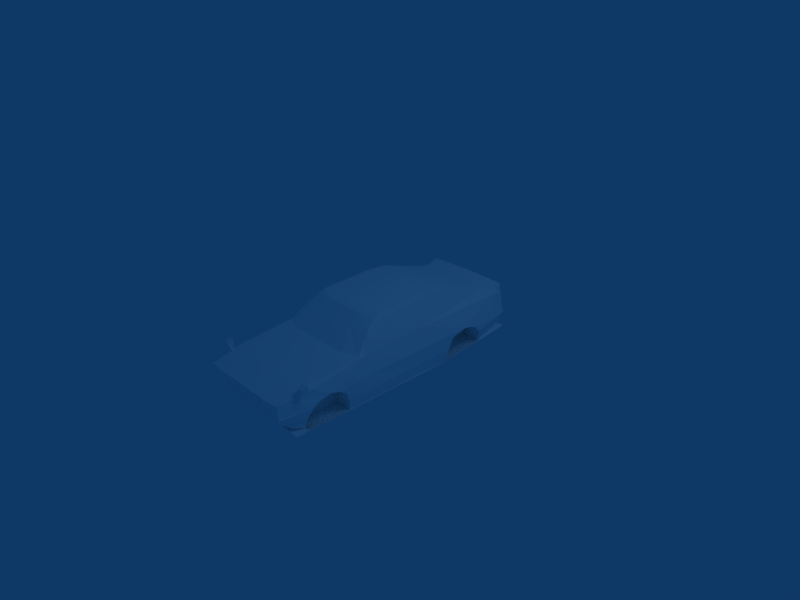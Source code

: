 # Source: uglyMustang.blend  (saved by Blender 2.48.1; exported with 4.5.12 LTS)
import bpy
from mathutils import Matrix  # noqa: F401  (used for matrix-valued properties, if any)

bpy.ops.wm.read_factory_settings(use_empty=True)
scene = bpy.context.scene
scene.name = 'Scene'

# ---- collections
col_collection_1 = bpy.data.collections.new('Collection 1'); scene.collection.children.link(col_collection_1)

# ---- materials (node trees are filled in below, after node groups)
mat_material_1 = bpy.data.materials.new('Material#1')
mat_material_1.alpha_threshold = 0.0
mat_material_1.diffuse_color = (1.0, 1.0, 1.0, 1.0)
mat_material_1.roughness = 0.5
mat_material_1.line_color = (0.0, 0.0, 0.0, 1.0)

# ---- material node trees

# ---- world
world_world = bpy.data.worlds.new('World'); scene.world = world_world
world_world.color = (0.05656, 0.2208, 0.4)
world_world.use_sun_shadow = False
world_world.sun_shadow_jitter_overblur = 0.0
world_world.cycles.sampling_method = 'MANUAL'
world_world.cycles.sample_map_resolution = 256

# ---- cameras
cam_camera = bpy.data.cameras.new('Camera')
cam_camera.passepartout_alpha = 0.2
cam_camera.clip_end = 100.0
cam_camera.lens = 35.0
cam_camera.ortho_scale = 7.314
cam_camera.show_passepartout = False
cam_camera.show_safe_areas = True
cam_camera.dof.focus_distance = 0.0
cam_camera.dof.aperture_fstop = 128.0

# ---- lights
light_spot = bpy.data.lights.new('Spot', 'POINT')
light_spot.transmission_factor = 0.0
light_spot.cutoff_distance = 30.0
light_spot.energy = 100.0
light_spot.shadow_buffer_clip_start = 1.001
light_spot.shadow_soft_size = 1.0
light_spot.shadow_maximum_resolution = 0.006
light_spot.use_absolute_resolution = True
light_spot.cycles.use_multiple_importance_sampling = False

# ---- meshes
me_body_prm0_material_1 = bpy.data.meshes.new('body.prm0_Material#1')
me_body_prm0_material_1.from_pydata([(-0.6353, 1.516, 0.2596), (-0.3506, 1.547, 0.2713), (-0.7054, 0.8618, 0.2322), (-0.3506, 1.547, 0.2713), (-0.0028, 1.565, 0.2748), (0.6287, 1.516, 0.2596), (0.7049, 0.8619, 0.2322), (0.345, 1.547, 0.2713), (0.7049, 0.8619, 0.2322), (-0.0028, 1.565, 0.2748), (0.345, 1.547, 0.2713), (0.7049, 0.8619, 0.2322), (-0.0028, 1.565, 0.2748), (0.7455, 0.04974, -0.4509), (0.7393, 0.5583, 0.2142), (0.7582, 0.1754, 0.1908), (0.7336, 0.5969, 0.2145), (0.7569, 0.007172, 0.1849), (0.7696, -1.034, 0.1405), (0.664, -0.9939, -0.4609), (0.664, -0.9939, -0.4609), (-0.7463, 0.04752, -0.4509), (0.7455, 0.04974, -0.4509), (-0.7087, -0.994, -0.4609), (-0.7571, -0.09786, 0.1849), (-0.7584, 0.07038, 0.1908), (-0.7463, 0.04752, -0.4509), (-0.7393, 0.5583, 0.2142), (-0.7336, 0.5968, 0.2145), (-0.7087, -0.994, -0.4609), (-0.7653, -1.034, 0.1405), (-0.7209, 0.6497, -0.2472), (-0.7088, 0.8412, 0.2267), (-0.7054, 0.8618, 0.2322), (-0.7141, 0.8077, 0.2241), (0.7049, 0.8619, 0.2322), (0.698, 0.8412, 0.2267), (0.7303, 0.6498, -0.2472), (0.7033, 0.8077, 0.2241), (0.7548, 0.2928, -0.2144), (-0.7463, 0.2928, -0.2144), (0.7303, 0.6498, -0.2472), (-0.7209, 0.6497, -0.2472), (0.7303, 0.6498, -0.2472), (0.7033, 0.8077, 0.2241), (0.7548, 0.2928, -0.2144), (-0.7141, 0.8077, 0.2241), (-0.7209, 0.6497, -0.2472), (-0.7463, 0.2928, -0.2144), (0.7548, 0.3357, -0.4198), (-0.7557, 0.3356, -0.4198), (0.7455, 0.04974, -0.4509), (-0.7463, 0.04752, -0.4509), (0.7548, 0.3357, -0.4198), (-0.7557, 0.3356, -0.4198), (-0.7557, 0.3356, -0.4198), (0.7548, 0.3357, -0.4198), (-0.4667, 0.8493, 0.2615), (-0.2264, 0.8493, 0.2615), (-0.02562, 0.8388, 0.2321), (0.04316, 0.8388, 0.2321), (0.2244, 0.8493, 0.2597), (0.427, 0.8493, 0.2597), (-0.2264, 0.7626, 0.2615), (-0.4667, 0.7626, 0.2615), (-0.02562, 0.7521, 0.2321), (0.04316, 0.7521, 0.2321), (0.2244, 0.7626, 0.2597), (0.427, 0.7626, 0.2597), (-0.1232, -0.9051, -0.4671), (-0.09355, -0.3288, -0.2911), (-0.1058, -0.7653, -0.1673), (-0.1211, -0.03695, -0.4662), (0.1261, -0.7653, -0.1673), (0.158, -0.03694, -0.4609), (0.1622, -0.9051, -0.4564), (0.1284, -0.3288, -0.2911), (-0.1058, -0.7653, -0.1673), (0.1284, -0.3288, -0.2911), (0.1261, -0.7653, -0.1673), (-0.09355, -0.3288, -0.2911), (-0.00276, -1.36, 0.1487), (0.1503, -0.8247, 0.1686), (0.3355, -1.341, 0.1474), (-0.1439, -0.828, 0.2123), (0.7474, -0.8361, 0.1432), (0.6165, -1.251, 0.1411), (-0.341, -1.341, 0.1474), (-0.4881, -0.8242, 0.2301), (-0.6118, -1.251, 0.1411), (-0.744, -0.8109, 0.1499), (-0.1439, -0.828, 0.2123), (0.1686, -0.8247, -0.06199), (0.1503, -0.8247, 0.1686), (-0.1461, -0.828, -0.04896), (0.7474, -0.8361, -0.05266), (0.7474, -0.8361, 0.1432), (-0.4881, -0.8242, 0.2301), (-0.4415, -0.8242, -0.04102), (-0.744, -0.8109, 0.1499), (-0.744, -0.8109, -0.04212), (-0.1058, -0.7653, -0.1673), (0.1261, -0.7653, -0.1673), (0.1622, -0.9051, -0.4564), (0.1686, -0.8247, -0.06199), (-0.7542, -1.182, 0.133), (-0.7653, -1.034, 0.1405), (-0.7653, -1.034, 0.1405), (-0.744, -0.8109, -0.04212), (-0.744, -0.8109, 0.1499), (0.7585, -1.182, 0.133), (0.7696, -1.034, 0.1405), (0.7474, -0.8361, 0.1432), (0.7474, -0.8361, -0.05266), (0.7696, -1.034, 0.1405), (-0.7653, -1.034, 0.1405), (-0.7087, -0.994, -0.4609), (0.664, -0.9939, -0.4609), (0.7696, -1.034, 0.1405), (-0.7653, -1.034, 0.1405), (-0.1461, -0.828, -0.04896), (-0.1232, -0.9051, -0.4671), (-0.09355, -0.3288, -0.2911), (0.1284, -0.3288, -0.2911), (-0.1211, -0.03695, -0.4662), (0.158, -0.03694, -0.4609), (0.5315, 0.2209, 0.398), (0.1892, 0.03017, -0.378), (0.6577, 0.03017, -0.378), (0.3297, 0.2209, 0.398), (0.1752, -0.1817, -0.323), (0.1892, 0.03602, 0.1197), (0.6524, -0.1882, -0.3222), (0.6577, 0.02552, 0.1923), (0.5315, 0.1121, 0.4538), (0.3297, 0.1121, 0.4538), (0.662, -0.7663, -0.2541), (0.1752, -0.1817, -0.323), (0.6524, -0.1882, -0.3222), (0.1832, -0.7569, -0.2576), (0.1752, 0.0376, -0.3722), (0.1892, 0.03602, 0.1197), (0.1752, -0.1817, -0.323), (0.1892, 0.03017, -0.378), (0.3297, 0.2209, 0.398), (0.3297, 0.1121, 0.4538), (0.5315, 0.2209, 0.398), (0.5315, 0.1121, 0.4538), (0.6524, -0.1882, -0.3222), (0.6577, 0.02552, 0.1923), (0.6577, 0.03017, -0.378), (-0.6051, -0.11, 0.1991), (-0.4596, -0.005113, 0.2743), (-0.4785, -0.1418, 0.2192), (-0.5961, 0.0104, 0.231), (-0.4596, -0.005113, 0.2743), (-0.6051, -0.11, 0.1991), (-0.3149, -0.1418, 0.2232), (-0.3321, -0.005113, 0.2722), (-0.192, -0.11, 0.1991), (-0.1902, 0.0104, 0.227), (-0.4675, -0.007742, 0.3851), (-0.4785, -0.1418, 0.2192), (-0.4596, -0.005113, 0.2743), (-0.4199, -0.1161, 0.3514), (-0.3149, -0.1418, 0.2232), (-0.3738, -0.1161, 0.3496), (-0.3321, -0.005113, 0.2722), (-0.3262, -0.009557, 0.3851), (-0.5961, 0.0104, 0.231), (-0.643, 0.008968, 0.1175), (-0.1498, 0.008968, 0.1048), (-0.1905, -0.6743, -0.1941), (-0.1905, -0.7564, 0.2719), (-0.6194, -0.6743, -0.1941), (-0.6194, -0.7564, 0.2719), (-0.5609, -0.3509, -0.09225), (-0.6577, -0.184, -0.3282), (-0.1553, -0.1904, -0.3274), (-0.2501, -0.3426, -0.09225), (-0.4018, -0.2288, 0.04866), (-0.1498, 0.008968, 0.1048), (-0.2077, -0.7743, 0.1246), (-0.192, -0.11, 0.1991), (-0.2492, -0.7887, 0.2085), (-0.3149, -0.1418, 0.2232), (-0.6051, -0.11, 0.1991), (-0.5609, -0.7895, 0.2086), (-0.643, 0.008968, 0.1175), (-0.6047, -0.7735, 0.1332), (-0.4785, -0.1418, 0.2192), (-0.3321, -0.005113, 0.2722), (-0.1902, 0.0104, 0.227), (-0.3013, -0.7887, 0.169), (-0.2598, -0.7743, 0.08506), (-0.5524, -0.7734, 0.09288), (-0.5086, -0.7894, 0.1683), (-0.6535, -0.7816, -0.2697), (-0.1392, -0.7908, -0.2661), (-0.2784, 0.2031, 0.4027), (-0.6388, 0.02625, -0.388), (-0.1456, 0.02625, -0.388), (-0.4908, 0.2031, 0.4027), (-0.1498, 0.008968, 0.1048), (-0.643, 0.008968, 0.1175), (-0.2784, 0.09635, 0.4601), (-0.4908, 0.09635, 0.4601), (-0.6534, 0.03354, -0.3821), (-0.643, 0.008968, 0.1175), (-0.6577, -0.184, -0.3282), (-0.6388, 0.02625, -0.388), (-0.4908, 0.2031, 0.4027), (-0.4908, 0.09635, 0.4601), (-0.2784, 0.2031, 0.4027), (-0.2784, 0.09635, 0.4601), (-0.1553, -0.1904, -0.3274), (-0.1498, 0.008968, 0.1048), (-0.1456, 0.02625, -0.388), (-0.3174, -0.07038, 0.5308), (-0.2887, -0.1459, 0.4782), (-0.4652, -0.07038, 0.5308), (-0.3913, -0.1949, 0.4782), (-0.2764, 0.07502, 0.3404), (-0.3043, 0.05054, 0.4959), (-0.5062, 0.07502, 0.3404), (-0.4784, 0.05054, 0.4959), (-0.3251, -0.1768, 0.256), (-0.3313, -0.0922, 0.2554), (-0.3913, -0.2055, 0.256), (-0.4541, -0.0922, 0.2572), (-0.4575, -0.1768, 0.256), (-0.4633, 0.02577, 0.3189), (-0.3221, 0.02395, 0.3189), (-0.3912, -0.2376, 0.3671), (-0.4939, -0.1459, 0.4782), (0.01632, 1.813, 0.1942), (0.687, 1.886, 0.1771), (0.01632, 1.907, 0.1771), (0.6936, 1.793, 0.1942), (0.7174, 1.826, 0.1848), (0.7244, 1.793, 0.1964), (0.6919, 1.908, 0.2832), (0.01632, 1.914, 0.2969), (0.7105, 1.883, 0.1782), (-0.6593, 1.886, 0.1771), (-0.6659, 1.793, 0.1942), (-0.6945, 1.826, 0.1848), (-0.7016, 1.793, 0.1964), (-0.6642, 1.908, 0.2832), (-0.6827, 1.883, 0.1782), (0.5555, 0.5869, 0.581), (-0.0002592, 0.3248, 0.6146), (-0.0002593, 0.5964, 0.6022), (0.5595, 0.3318, 0.5921), (0.6085, 0.2165, 0.5191), (0.5794, 0.2053, 0.5702), (0.5651, 0.7294, 0.5506), (0.4632, 0.733, 0.5559), (-0.0002593, 0.7363, 0.5642), (0.5763, 1.883, 0.1922), (0.6821, 1.885, 0.1926), (0.5616, 1.48, 0.3003), (0.3856, 1.508, 0.3016), (-0.0002593, 1.908, 0.1898), (-0.0002593, 1.517, 0.3012), (0.3035, -0.4725, 0.5824), (-0.0002592, -0.4751, 0.5907), (0.5622, -0.4565, 0.5709), (0.322, -0.5871, 0.5511), (-0.0002593, -0.5942, 0.5556), (0.7624, 0.2167, 0.2079), (0.7624, 0.2167, 0.2079), (0.6349, 1.467, 0.2859), (0.7473, 1.606, 0.1932), (0.6064, -0.4932, 0.5176), (0.7803, 1.887, -0.141), (0.7389, 1.877, 0.1617), (0.7134, 1.906, -0.1406), (0.5429, 1.907, 0.169), (0.5354, 1.912, -0.1405), (0.7054, 1.89, 0.1622), (-0.0002593, 1.923, -0.1599), (-0.0002593, 1.908, 0.1898), (0.5365, 1.95, -0.1601), (0.7069, 1.8, -0.3987), (0.7132, 1.929, -0.1612), (0.5385, 1.85, -0.3843), (0.7894, 1.89, -0.1638), (0.8304, 1.611, -0.1316), (0.7473, 1.606, 0.1932), (0.7902, 1.89, -0.1532), (0.8355, 1.616, -0.1541), (0.8405, 1.618, -0.1747), (0.7473, 1.606, 0.1932), (0.8304, 1.611, -0.1316), (0.8687, 0.9535, -0.06136), (0.8355, 1.616, -0.1541), (0.8701, 1.158, -0.1185), (0.8651, 1.262, -0.2404), (0.8405, 1.618, -0.1747), (0.775, 1.331, -0.4696), (0.7359, 1.62, -0.445), (0.8437, 0.2069, -0.07244), (0.8572, 0.7181, -0.1253), (0.7624, 0.2167, 0.2079), (0.7624, 0.2167, 0.2079), (0.8508, 0.6218, -0.3046), (0.8323, 0.1989, -0.3049), (0.8041, 0.5993, -0.5119), (0.7939, 0.1856, -0.5125), (0.7627, 0.2028, 0.2081), (0.7595, -0.8834, 0.1812), (0.8342, -0.9624, -0.0786), (0.8464, -0.9605, -0.3103), (0.8045, -0.9534, -0.5147), (0.6926, -0.8666, 0.238), (0.7117, -0.861, 0.2212), (0.7424, -0.9302, 0.1938), (0.7283, -1.816, 0.1081), (0.4925, -1.048, 0.193), (0.718, -0.9718, 0.1955), (0.4958, -1.846, 0.1068), (-0.0002593, -1.868, 0.1077), (0.5075, -2.295, 0.0265), (0.7037, -2.232, 0.0149), (0.5086, -2.251, 0.01552), (0.7029, -2.267, 0.02039), (0.5155, -2.301, -0.18), (-0.0002592, -2.243, -0.1686), (0.5161, -2.244, -0.1685), (-0.0002593, -2.303, -0.1829), (0.7472, -2.266, -0.1816), (0.7343, -2.262, -0.1646), (0.512, -2.245, -0.2917), (0.7239, -2.23, -0.2903), (-0.0002593, -2.255, -0.2896), (0.7987, -1.874, -0.2988), (0.8392, -1.803, -0.1704), (0.795, -1.778, 0.08629), (0.8504, -1.541, -0.05706), (0.72, -2.262, 0.01952), (0.8425, -1.713, -0.1009), (0.7717, -0.9213, 0.1814), (0.8539, -1.378, -0.1051), (0.8446, -1.279, -0.1811), (0.7037, -2.232, 0.0149), (0.7123, -2.261, 0.01517), (0.8402, -1.789, -0.1459), (0.8402, -1.789, -0.1459), (0.72, -2.262, 0.01952), (0.72, -2.262, 0.01952), (0.7123, -2.261, 0.01517), (0.7146, -2.257, 0.02324), (0.7659, -1.799, 0.1004), (0.795, -1.778, 0.08629), (0.7431, -0.9523, 0.1926), (0.7717, -0.9213, 0.1814), (0.6438, -0.7434, 0.3941), (0.6915, -0.7244, 0.3354), (0.5666, -0.5507, 0.5345), (0.6089, 0.2026, 0.5192), (0.6085, 0.2165, 0.5191), (0.6085, 0.2165, 0.5191), (0.7624, 0.2167, 0.2079), (0.7627, 0.2028, 0.2081), (0.8352, -1.229, -0.3095), (0.8063, -1.208, -0.5184), (0.7624, 0.2167, 0.2079), (0.7359, 1.62, -0.445), (0.7112, 1.876, 0.1879), (0.6821, 1.885, 0.1926), (0.5763, 1.883, 0.1922), (-0.0002593, 1.908, 0.1898), (0.5621, 1.886, 0.1876), (-0.0002592, -2.249, 0.01771), (-0.0002592, -2.293, 0.02869), (0.5256, 1.158, -0.1185), (0.5256, 1.262, -0.2403), (0.5037, 0.9534, -0.348), (0.5037, 0.9536, -0.06132), (0.5256, 1.158, -0.1185), (0.5037, 0.7184, -0.1253), (0.5037, 0.9536, -0.06132), (0.5037, 0.6219, -0.304), (0.5037, 0.7184, -0.1253), (0.5037, 0.6013, -0.5114), (0.5037, 0.6219, -0.304), (0.5011, 1.331, -0.4712), (0.5037, 0.6013, -0.5114), (0.5256, 1.262, -0.2403), (0.5011, 1.331, -0.4712), (0.8701, 1.158, -0.1185), (0.5256, 1.158, -0.1185), (0.8651, 1.262, -0.2404), (0.8687, 0.9535, -0.06136), (0.5037, 0.9536, -0.06132), (0.8701, 1.158, -0.1185), (0.8572, 0.7181, -0.1253), (0.8687, 0.9535, -0.06136), (0.5037, 0.7184, -0.1253), (0.8508, 0.6218, -0.3046), (0.8572, 0.7181, -0.1253), (0.5037, 0.6219, -0.304), (0.8041, 0.5993, -0.5119), (0.8508, 0.6218, -0.3046), (0.5037, 0.6013, -0.5114), (0.8651, 1.262, -0.2404), (0.5256, 1.262, -0.2403), (0.775, 1.331, -0.4696), (0.5508, -1.279, -0.1817), (0.5508, -1.23, -0.3089), (0.5508, -1.544, -0.3333), (0.5508, -1.378, -0.1051), (0.5508, -1.279, -0.1817), (0.5508, -1.541, -0.05706), (0.5508, -1.378, -0.1051), (0.5508, -1.713, -0.1002), (0.5508, -1.541, -0.05706), (0.5508, -1.788, -0.1461), (0.5508, -1.713, -0.1002), (0.5508, -1.803, -0.1702), (0.5508, -1.788, -0.1461), (0.5364, -1.893, -0.4784), (0.5508, -1.803, -0.1702), (0.5508, -1.207, -0.5185), (0.5364, -1.893, -0.4784), (0.5508, -1.23, -0.3089), (0.5508, -1.207, -0.5185), (0.8446, -1.279, -0.1811), (0.5508, -1.279, -0.1817), (0.8352, -1.229, -0.3095), (0.8539, -1.378, -0.1051), (0.5508, -1.378, -0.1051), (0.8446, -1.279, -0.1811), (0.8504, -1.541, -0.05706), (0.5508, -1.541, -0.05706), (0.8539, -1.378, -0.1051), (0.8425, -1.713, -0.1009), (0.8504, -1.541, -0.05706), (0.5508, -1.713, -0.1002), (0.8402, -1.789, -0.1459), (0.5508, -1.788, -0.1461), (0.8425, -1.713, -0.1009), (0.8392, -1.803, -0.1704), (0.5508, -1.803, -0.1702), (0.8402, -1.789, -0.1459), (0.7987, -1.874, -0.2988), (0.8392, -1.803, -0.1704), (0.5364, -1.893, -0.4784), (0.8352, -1.229, -0.3095), (0.8063, -1.208, -0.5184), (0.5508, -1.23, -0.3089), (0.7595, -0.8834, 0.1812), (0.7509, -0.9048, 0.1899), (0.7117, -0.861, 0.2212), (0.7509, -0.9048, 0.1899), (0.7424, -0.9302, 0.1938), (0.7473, 1.606, 0.1932), (0.7473, 1.606, 0.1932), (0.7112, 1.876, 0.1879), (-0.0002593, 1.96, -0.1598), (-0.0002593, 1.868, -0.3782), (-0.0002592, -1.067, 0.1974), (0.7624, 0.2167, 0.2079), (0.5086, -2.251, 0.01552), (-0.0002592, -2.249, 0.01771), (-0.5632, 0.5869, 0.581), (-0.565, 0.3318, 0.5921), (-0.615, 0.2165, 0.5191), (-0.5849, 0.2053, 0.5702), (-0.5708, 0.7294, 0.5506), (-0.4638, 0.733, 0.5559), (-0.5721, 1.48, 0.3003), (-0.6627, 1.885, 0.1926), (-0.5768, 1.883, 0.1922), (-0.394, 1.508, 0.3016), (-0.314, -0.4725, 0.5824), (-0.5627, -0.4565, 0.5709), (-0.3325, -0.5871, 0.5511), (-0.6352, 1.467, 0.2859), (-0.7645, 0.2167, 0.2079), (-0.7645, 0.2167, 0.2079), (-0.7649, 1.606, 0.1932), (-0.6069, -0.4932, 0.5176), (-0.7139, 1.906, -0.1406), (-0.7394, 1.877, 0.1617), (-0.7858, 1.887, -0.141), (-0.5434, 1.907, 0.169), (-0.7059, 1.89, 0.1622), (-0.5359, 1.912, -0.1405), (-0.5371, 1.95, -0.1601), (-0.7075, 1.8, -0.3987), (-0.539, 1.85, -0.3843), (-0.7137, 1.929, -0.1612), (-0.7949, 1.89, -0.1638), (-0.7649, 1.606, 0.1932), (-0.8357, 1.611, -0.1316), (-0.8409, 1.616, -0.1541), (-0.7958, 1.89, -0.1532), (-0.8411, 1.618, -0.1747), (-0.8692, 0.9535, -0.06136), (-0.8357, 1.611, -0.1316), (-0.7649, 1.606, 0.1932), (-0.8706, 1.158, -0.1185), (-0.8409, 1.616, -0.1541), (-0.8656, 1.262, -0.2404), (-0.8411, 1.618, -0.1747), (-0.7413, 1.62, -0.445), (-0.7804, 1.331, -0.4696), (-0.8577, 0.7181, -0.1253), (-0.8442, 0.2069, -0.07244), (-0.7644, 0.2167, 0.2079), (-0.7645, 0.2167, 0.2079), (-0.8513, 0.6218, -0.3046), (-0.8328, 0.1989, -0.3049), (-0.8046, 0.5993, -0.5119), (-0.7945, 0.1856, -0.5125), (-0.76, -0.8834, 0.1812), (-0.7632, 0.2028, 0.2081), (-0.8348, -0.9624, -0.0786), (-0.8469, -0.9605, -0.3103), (-0.805, -0.9534, -0.5147), (-0.743, -0.9302, 0.1938), (-0.7123, -0.861, 0.2212), (-0.6931, -0.8666, 0.238), (-0.4836, -1.048, 0.193), (-0.7288, -1.816, 0.1081), (-0.7185, -0.9718, 0.1955), (-0.4868, -1.846, 0.1068), (-0.4985, -2.295, 0.0265), (-0.7018, -2.232, 0.0149), (-0.7034, -2.267, 0.02039), (-0.4996, -2.251, 0.01552), (-0.5065, -2.301, -0.18), (-0.5059, -2.244, -0.1685), (-0.7477, -2.266, -0.1816), (-0.7348, -2.262, -0.1646), (-0.503, -2.245, -0.2917), (-0.7048, -2.23, -0.2903), (-0.8078, -1.874, -0.2988), (-0.8397, -1.803, -0.1704), (-0.7205, -2.262, 0.01952), (-0.8509, -1.541, -0.05706), (-0.7955, -1.778, 0.08629), (-0.843, -1.713, -0.1009), (-0.7722, -0.9213, 0.1814), (-0.8545, -1.378, -0.1051), (-0.8451, -1.279, -0.1811), (-0.7102, -2.261, 0.01517), (-0.7018, -2.232, 0.0149), (-0.8408, -1.789, -0.1459), (-0.8408, -1.789, -0.1459), (-0.7205, -2.262, 0.01952), (-0.7102, -2.257, 0.02324), (-0.7102, -2.261, 0.01517), (-0.7205, -2.262, 0.01952), (-0.7955, -1.778, 0.08629), (-0.7665, -1.799, 0.1004), (-0.7722, -0.9213, 0.1814), (-0.7436, -0.9523, 0.1926), (-0.6936, -0.7244, 0.3354), (-0.6399, -0.7434, 0.3941), (-0.5721, -0.5507, 0.5345), (-0.6144, 0.2026, 0.5192), (-0.6151, 0.2165, 0.5191), (-0.615, 0.2165, 0.5191), (-0.7644, 0.2167, 0.2079), (-0.7632, 0.2028, 0.2081), (-0.8357, -1.229, -0.3095), (-0.8068, -1.208, -0.5184), (-0.7645, 0.2167, 0.2079), (-0.7413, 1.62, -0.445), (-0.7118, 1.876, 0.1879), (-0.5768, 1.883, 0.1922), (-0.6627, 1.885, 0.1926), (-0.5627, 1.892, 0.1876), (-0.5042, 0.9534, -0.348), (-0.5261, 1.262, -0.2403), (-0.5261, 1.158, -0.1185), (-0.5261, 1.158, -0.1185), (-0.5042, 0.9536, -0.06132), (-0.5042, 0.9536, -0.06132), (-0.5042, 0.7184, -0.1253), (-0.5042, 0.7184, -0.1253), (-0.5042, 0.6219, -0.304), (-0.5042, 0.6219, -0.304), (-0.5042, 0.6013, -0.5114), (-0.5042, 0.6013, -0.5114), (-0.5065, 1.331, -0.4712), (-0.5065, 1.331, -0.4712), (-0.5261, 1.262, -0.2403), (-0.8706, 1.158, -0.1185), (-0.8656, 1.262, -0.2404), (-0.5261, 1.158, -0.1185), (-0.8692, 0.9535, -0.06136), (-0.8706, 1.158, -0.1185), (-0.5042, 0.9536, -0.06132), (-0.8577, 0.7181, -0.1253), (-0.8692, 0.9535, -0.06136), (-0.5042, 0.7184, -0.1253), (-0.8513, 0.6218, -0.3046), (-0.8577, 0.7181, -0.1253), (-0.5042, 0.6219, -0.304), (-0.8046, 0.5993, -0.5119), (-0.8513, 0.6218, -0.3046), (-0.5042, 0.6013, -0.5114), (-0.8656, 1.262, -0.2404), (-0.7804, 1.331, -0.4696), (-0.5261, 1.262, -0.2403), (-0.5513, -1.544, -0.3333), (-0.5513, -1.23, -0.3089), (-0.5513, -1.279, -0.1817), (-0.5513, -1.279, -0.1817), (-0.5513, -1.378, -0.1051), (-0.5513, -1.378, -0.1051), (-0.5513, -1.541, -0.05706), (-0.5513, -1.541, -0.05706), (-0.5513, -1.713, -0.1002), (-0.5513, -1.713, -0.1002), (-0.5513, -1.788, -0.1461), (-0.5513, -1.788, -0.1461), (-0.5513, -1.803, -0.1702), (-0.5513, -1.803, -0.1702), (-0.5657, -1.893, -0.4784), (-0.5657, -1.893, -0.4784), (-0.5513, -1.207, -0.5185), (-0.5513, -1.207, -0.5185), (-0.5513, -1.23, -0.3089), (-0.8451, -1.279, -0.1811), (-0.8357, -1.229, -0.3095), (-0.5513, -1.279, -0.1817), (-0.8545, -1.378, -0.1051), (-0.8451, -1.279, -0.1811), (-0.5513, -1.378, -0.1051), (-0.8509, -1.541, -0.05706), (-0.8545, -1.378, -0.1051), (-0.5513, -1.541, -0.05706), (-0.843, -1.713, -0.1009), (-0.8509, -1.541, -0.05706), (-0.5513, -1.713, -0.1002), (-0.8408, -1.789, -0.1459), (-0.843, -1.713, -0.1009), (-0.5513, -1.788, -0.1461), (-0.8397, -1.803, -0.1704), (-0.8408, -1.789, -0.1459), (-0.5513, -1.803, -0.1702), (-0.8078, -1.874, -0.2988), (-0.8397, -1.803, -0.1704), (-0.5657, -1.893, -0.4784), (-0.8357, -1.229, -0.3095), (-0.8068, -1.208, -0.5184), (-0.5513, -1.23, -0.3089), (-0.76, -0.8834, 0.1812), (-0.7514, -0.9048, 0.1899), (-0.7514, -0.9048, 0.1899), (-0.7123, -0.861, 0.2212), (-0.743, -0.9302, 0.1938), (-0.7649, 1.606, 0.1932), (-0.7649, 1.606, 0.1932), (-0.7118, 1.876, 0.1879), (-0.7645, 0.2167, 0.2079), (-0.4996, -2.251, 0.01552), (-0.8399, -2.079, -0.4658), (0.8041, 0.5993, -0.5119), (-0.8046, 0.5993, -0.5119), (0.8294, -2.079, -0.4658), (0.8262, 1.873, -0.3738), (-0.8268, 1.873, -0.3738), (-0.0002593, 0.7363, 0.5642), (0.3856, 1.508, 0.3016), (0.4632, 0.733, 0.5559), (-0.0002593, 1.517, 0.3012), (0.4632, 0.733, 0.5559), (0.5616, 1.48, 0.3003), (0.5651, 0.7294, 0.5506), (0.3856, 1.508, 0.3016), (0.5616, 1.48, 0.3003), (0.6349, 1.467, 0.2859), (-0.0002593, -0.5942, 0.5556), (0.347, -0.7845, 0.3959), (-0.001428, -0.8048, 0.4057), (0.322, -0.5871, 0.5511), (0.322, -0.5871, 0.5511), (0.6438, -0.7434, 0.3941), (0.347, -0.7845, 0.3959), (0.5666, -0.5507, 0.5345), (0.718, -0.9718, 0.1955), (0.6438, -0.7434, 0.3941), (0.4925, -1.048, 0.193), (0.4925, -1.048, 0.193), (-0.001428, -0.8048, 0.4057), (-0.0002592, -1.067, 0.1974), (0.6089, 0.2026, 0.5192), (0.7627, 0.2028, 0.2081), (0.6064, -0.4932, 0.5176), (0.6064, -0.4932, 0.5176), (0.6915, -0.7244, 0.3354), (0.7595, -0.8834, 0.1812), (0.6915, -0.7244, 0.3354), (0.7627, 0.2028, 0.2081), (0.7624, 0.2167, 0.2079), (0.6085, 0.2165, 0.5191), (0.6085, 0.2165, 0.5191), (0.6085, 0.2165, 0.5191), (0.7624, 0.2167, 0.2079), (0.6085, 0.2165, 0.5191), (0.7624, 0.2167, 0.2079), (-0.394, 1.508, 0.3016), (-0.0002593, 1.517, 0.3012), (-0.4638, 0.733, 0.5559), (-0.5721, 1.48, 0.3003), (-0.4638, 0.733, 0.5559), (-0.5708, 0.7294, 0.5506), (-0.394, 1.508, 0.3016), (-0.5708, 0.7294, 0.5506), (-0.6352, 1.467, 0.2859), (-0.5721, 1.48, 0.3003), (-0.3599, -0.7845, 0.3959), (-0.3325, -0.5871, 0.5511), (-0.001428, -0.8048, 0.4057), (-0.3325, -0.5871, 0.5511), (-0.6399, -0.7434, 0.3941), (-0.5721, -0.5507, 0.5345), (-0.3599, -0.7845, 0.3959), (-0.3599, -0.7845, 0.3959), (-0.7185, -0.9718, 0.1955), (-0.6399, -0.7434, 0.3941), (-0.4836, -1.048, 0.193), (-0.001428, -0.8048, 0.4057), (-0.4836, -1.048, 0.193), (-0.3599, -0.7845, 0.3959), (-0.6069, -0.4932, 0.5176), (-0.7632, 0.2028, 0.2081), (-0.6144, 0.2026, 0.5192), (-0.6936, -0.7244, 0.3354), (-0.6069, -0.4932, 0.5176), (-0.7632, 0.2028, 0.2081), (-0.6936, -0.7244, 0.3354), (-0.76, -0.8834, 0.1812), (-0.615, 0.2165, 0.5191), (-0.6151, 0.2165, 0.5191), (-0.7644, 0.2167, 0.2079), (-0.7645, 0.2167, 0.2079), (-0.615, 0.2165, 0.5191), (-0.7645, 0.2167, 0.2079), (-0.615, 0.2165, 0.5191), (0.3397, 1.765, -0.4029), (0.3336, 1.926, -0.4179), (0.3336, 1.765, -0.421), (0.3397, 1.929, -0.3999), (0.3176, 1.922, -0.4291), (0.3176, 1.765, -0.4321), (0.2978, 1.922, -0.4291), (0.2978, 1.765, -0.4321), (0.2819, 1.926, -0.4179), (0.2819, 1.765, -0.421), (0.2758, 1.929, -0.3999), (0.2758, 1.765, -0.4029), (0.2819, 1.933, -0.3818), (0.2819, 1.765, -0.3848), (0.2978, 1.936, -0.3706), (0.2978, 1.765, -0.3737), (0.3176, 1.936, -0.3706), (0.3176, 1.765, -0.3737), (0.3336, 1.933, -0.3818), (0.3336, 1.765, -0.3848), (0.3077, 1.929, -0.3999), (0.3519, 1.92, -0.4179), (0.3519, 1.765, -0.421), (0.3679, 1.917, -0.4291), (0.3679, 1.765, -0.4321), (0.3876, 1.917, -0.4291), (0.3876, 1.765, -0.4321), (0.4036, 1.92, -0.4179), (0.4036, 1.765, -0.421), (0.4097, 1.924, -0.3999), (0.4097, 1.765, -0.4029), (0.4036, 1.927, -0.3818), (0.4036, 1.765, -0.3848), (0.3876, 1.93, -0.3706), (0.3876, 1.765, -0.3737), (0.3679, 1.93, -0.3706), (0.3679, 1.765, -0.3737), (0.3519, 1.927, -0.3818), (0.3519, 1.765, -0.3848), (0.3777, 1.924, -0.3999), (0.5118, -2.2, -0.3147), (-0.0002593, -2.255, -0.2896), (0.512, -2.245, -0.2917), (-0.003004, -2.201, -0.3124), (0.6887, -2.171, -0.3113), (0.7239, -2.21, -0.2903), (0.4923, -2.034, -0.4727), (0.6522, -2.009, -0.4721), (-0.003004, -2.051, -0.4705), (0.7547, -1.884, -0.473), (0.7921, -1.874, -0.3113), (0.7987, -1.874, -0.2988), (-0.5035, -2.2, -0.3147), (-0.503, -2.245, -0.2917), (-0.6901, -2.171, -0.3113), (-0.7048, -2.21, -0.2903), (-0.484, -2.034, -0.4727), (-0.6558, -2.009, -0.4721), (-0.7548, -1.884, -0.473), (-0.8058, -1.874, -0.3113), (-0.8078, -1.874, -0.2988), (-0.7064, -1.956, 0.05197), (-0.7816, -1.982, 0.1844), (-0.7447, -1.955, 0.04841), (-0.7746, -1.981, 0.1371), (-0.8468, -1.976, 0.1814), (-0.8529, -1.975, 0.1374), (-0.7064, -1.934, 0.05197), (-0.7607, -1.904, 0.2207), (-0.7464, -1.904, 0.1105), (-0.7447, -1.934, 0.04841), (-0.7464, -1.904, 0.1105), (-0.8765, -1.895, 0.2201), (-0.8779, -1.895, 0.1105), (-0.7607, -1.904, 0.2207), (-0.8779, -1.895, 0.1105), (-0.8765, -1.895, 0.2201), (0.7096, -1.961, 0.04552), (0.7896, -1.982, 0.1829), (0.7826, -1.98, 0.1357), (0.7332, -1.96, 0.04196), (0.8596, -1.976, 0.18), (0.8609, -1.974, 0.136), (0.7096, -1.939, 0.04552), (0.7687, -1.904, 0.2192), (0.7332, -1.939, 0.04196), (0.7543, -1.904, 0.109), (0.7543, -1.904, 0.109), (0.8892, -1.895, 0.2186), (0.7687, -1.904, 0.2192), (0.8858, -1.895, 0.109), (0.8858, -1.895, 0.109), (0.8892, -1.895, 0.2186), (0.4231, 1.494, -0.4036), (0.406, 1.784, -0.453), (0.406, 1.494, -0.4547), (0.4231, 1.784, -0.4032), (0.3691, 1.784, -0.4754), (0.3691, 1.494, -0.477), (0.3125, 1.784, -0.4754), (0.3125, 1.494, -0.477), (0.278, 1.784, -0.453), (0.278, 1.494, -0.4547), (0.2634, 1.784, -0.4032), (0.2634, 1.494, -0.4036), (0.2805, 1.784, -0.3526), (0.2805, 1.494, -0.3524), (0.3125, 1.784, -0.3303), (0.3125, 1.494, -0.3301), (0.3691, 1.784, -0.3303), (0.3691, 1.494, -0.3301), (0.406, 1.784, -0.3526), (0.406, 1.494, -0.3524), (0.342, 1.784, -0.4032), (0.2476, -2.25, -0.109), (0.3158, -2.251, -0.04149), (0.3157, -2.25, -0.1091), (0.2476, -2.251, -0.0418), (-0.2698, 1.917, 0.0217), (-0.3379, 1.917, -0.04594), (-0.2696, 1.919, -0.04563), (-0.3379, 1.914, 0.02171)], [], [(0, 2, 1), (3, 2, 4), (5, 7, 6), (8, 10, 9), (11, 12, 2), (13, 15, 14), (14, 16, 13), (17, 15, 13), (17, 13, 18), (18, 13, 19), (20, 22, 21), (20, 21, 23), (24, 26, 25), (25, 26, 27), (28, 27, 26), (26, 24, 29), (29, 24, 30), (31, 33, 32), (32, 34, 31), (35, 37, 36), (38, 36, 37), (39, 41, 40), (42, 40, 41), (16, 44, 43), (16, 43, 45), (46, 28, 47), (48, 47, 28), (40, 50, 49), (49, 39, 40), (51, 53, 52), (54, 52, 53), (26, 55, 48), (26, 48, 28), (16, 45, 13), (13, 45, 56), (57, 58, 33), (58, 59, 33), (33, 59, 35), (59, 60, 35), (60, 61, 35), (61, 62, 35), (63, 58, 57), (63, 57, 64), (65, 59, 58), (65, 58, 63), (66, 60, 59), (66, 59, 65), (67, 61, 60), (67, 60, 66), (68, 62, 61), (68, 61, 67), (31, 37, 65), (66, 65, 37), (67, 66, 37), (35, 62, 68), (35, 68, 37), (64, 57, 33), (64, 33, 31), (68, 67, 37), (65, 63, 31), (31, 63, 64), (69, 71, 70), (69, 70, 72), (73, 75, 74), (73, 74, 76), (77, 79, 78), (77, 78, 80), (81, 83, 82), (81, 82, 84), (83, 86, 85), (83, 85, 82), (87, 81, 84), (87, 84, 88), (89, 87, 88), (89, 88, 90), (91, 93, 92), (91, 92, 94), (93, 96, 95), (93, 95, 92), (97, 91, 94), (97, 94, 98), (99, 97, 98), (99, 98, 100), (92, 102, 101), (92, 101, 94), (73, 104, 103), (105, 89, 90), (105, 90, 106), (107, 109, 108), (86, 110, 85), (110, 111, 85), (112, 114, 113), (115, 117, 116), (118, 117, 119), (120, 71, 121), (122, 123, 74), (122, 125, 124), (126, 128, 127), (126, 127, 129), (130, 132, 131), (132, 133, 131), (133, 134, 131), (131, 134, 135), (136, 138, 137), (139, 136, 137), (140, 142, 141), (143, 141, 144), (144, 141, 145), (144, 145, 146), (146, 145, 147), (148, 150, 149), (147, 149, 146), (149, 150, 146), (151, 153, 152), (154, 156, 155), (157, 159, 158), (158, 159, 160), (161, 163, 162), (161, 162, 164), (164, 162, 165), (164, 165, 166), (166, 165, 167), (166, 167, 168), (168, 163, 161), (167, 163, 168), (169, 160, 170), (170, 160, 171), (160, 159, 171), (151, 169, 170), (172, 174, 173), (174, 175, 173), (176, 170, 177), (178, 171, 179), (171, 157, 180), (157, 153, 180), (153, 170, 180), (170, 176, 180), (176, 179, 180), (179, 171, 180), (181, 183, 182), (184, 182, 183), (183, 185, 184), (185, 181, 182), (182, 184, 185), (186, 188, 187), (189, 187, 188), (190, 186, 187), (188, 190, 189), (187, 189, 190), (154, 155, 191), (191, 192, 154), (182, 184, 193), (182, 193, 194), (187, 189, 195), (187, 195, 196), (176, 177, 197), (178, 179, 198), (179, 176, 197), (198, 179, 197), (199, 201, 200), (199, 200, 202), (203, 205, 204), (204, 205, 206), (207, 209, 208), (210, 208, 211), (211, 208, 212), (211, 212, 213), (213, 212, 214), (215, 217, 216), (214, 216, 213), (216, 217, 213), (218, 220, 219), (219, 220, 221), (222, 224, 223), (223, 224, 225), (223, 225, 218), (218, 225, 220), (226, 228, 227), (227, 230, 229), (229, 224, 231), (222, 227, 232), (222, 231, 224), (232, 231, 222), (233, 219, 221), (228, 226, 233), (219, 223, 218), (222, 223, 219), (226, 222, 219), (225, 234, 220), (224, 234, 225), (224, 230, 234), (224, 229, 230), (226, 227, 222), (227, 228, 230), (233, 226, 219), (233, 234, 230), (228, 233, 230), (221, 220, 234), (233, 221, 234), (235, 237, 236), (235, 236, 238), (239, 240, 238), (239, 238, 236), (237, 242, 241), (237, 241, 236), (243, 239, 236), (243, 236, 241), (242, 235, 238), (242, 238, 241), (240, 243, 241), (240, 241, 238), (235, 245, 244), (235, 244, 237), (245, 247, 246), (245, 246, 244), (237, 244, 248), (237, 248, 242), (244, 246, 249), (244, 249, 248), (245, 235, 242), (245, 242, 248), (247, 245, 248), (247, 248, 249), (250, 252, 251), (250, 251, 253), (254, 250, 253), (254, 253, 255), (250, 254, 256), (250, 256, 257), (252, 250, 257), (252, 257, 258), (259, 261, 260), (261, 259, 262), (262, 259, 263), (262, 263, 264), (251, 266, 265), (251, 265, 253), (253, 265, 267), (253, 267, 255), (268, 267, 265), (268, 265, 266), (268, 266, 269), (270, 272, 271), (270, 273, 272), (254, 272, 256), (272, 254, 271), (274, 255, 267), (275, 277, 276), (277, 279, 278), (277, 278, 280), (281, 282, 278), (281, 278, 279), (283, 285, 284), (283, 284, 286), (287, 284, 285), (288, 275, 289), (275, 291, 290), (290, 291, 292), (293, 295, 294), (296, 295, 297), (296, 297, 298), (296, 298, 299), (300, 301, 299), (302, 303, 295), (304, 305, 295), (306, 303, 302), (306, 302, 307), (308, 306, 307), (308, 307, 309), (310, 311, 302), (307, 302, 312), (307, 312, 313), (309, 307, 313), (309, 313, 314), (315, 317, 316), (318, 320, 319), (318, 319, 321), (322, 323, 321), (323, 325, 324), (323, 324, 326), (327, 329, 328), (327, 328, 330), (329, 327, 331), (329, 331, 332), (331, 327, 333), (331, 333, 334), (327, 330, 335), (327, 335, 333), (331, 334, 336), (331, 336, 337), (338, 340, 339), (341, 339, 340), (339, 312, 342), (339, 342, 338), (312, 339, 343), (312, 343, 344), (312, 344, 313), (332, 346, 345), (337, 347, 331), (348, 341, 340), (347, 332, 331), (347, 349, 332), (349, 346, 332), (350, 352, 351), (351, 352, 326), (351, 326, 324), (350, 354, 353), (350, 353, 352), (352, 353, 318), (352, 318, 326), (354, 356, 355), (354, 355, 353), (353, 355, 320), (353, 320, 318), (315, 358, 357), (355, 357, 320), (358, 274, 359), (358, 359, 357), (274, 267, 359), (359, 267, 268), (274, 360, 255), (360, 361, 255), (361, 362, 254), (361, 254, 255), (361, 360, 363), (363, 360, 364), (310, 302, 305), (302, 295, 305), (356, 317, 355), (342, 312, 311), (312, 302, 311), (344, 365, 313), (366, 314, 313), (367, 295, 293), (295, 296, 294), (298, 300, 299), (292, 368, 287), (292, 287, 290), (288, 291, 275), (290, 287, 285), (368, 284, 287), (290, 285, 277), (275, 290, 277), (285, 283, 279), (277, 285, 279), (289, 275, 276), (289, 276, 369), (276, 277, 280), (369, 371, 370), (369, 372, 371), (276, 280, 369), (280, 278, 373), (283, 281, 279), (280, 373, 369), (369, 373, 372), (278, 372, 373), (374, 325, 375), (375, 325, 323), (366, 313, 365), (376, 378, 377), (379, 378, 380), (381, 378, 382), (383, 378, 384), (385, 378, 386), (387, 378, 388), (389, 378, 390), (391, 392, 377), (391, 377, 393), (394, 395, 380), (394, 380, 396), (379, 398, 397), (379, 397, 399), (381, 401, 400), (381, 400, 402), (383, 404, 403), (383, 403, 405), (406, 407, 390), (406, 390, 408), (409, 411, 410), (412, 411, 413), (414, 411, 415), (416, 411, 417), (418, 411, 419), (420, 411, 421), (422, 411, 423), (424, 411, 425), (426, 411, 427), (428, 429, 410), (428, 410, 430), (431, 432, 413), (431, 413, 433), (434, 435, 415), (434, 415, 436), (414, 438, 437), (414, 437, 439), (440, 441, 419), (440, 419, 442), (443, 444, 421), (443, 421, 445), (420, 447, 446), (420, 446, 448), (424, 450, 449), (424, 449, 451), (358, 316, 452), (355, 315, 357), (315, 355, 317), (356, 453, 317), (316, 453, 452), (358, 315, 316), (356, 452, 453), (454, 456, 455), (457, 272, 273), (272, 457, 458), (272, 458, 261), (459, 261, 458), (283, 460, 281), (286, 461, 283), (283, 461, 460), (323, 326, 321), (326, 318, 321), (322, 321, 319), (322, 319, 462), (375, 323, 322), (367, 304, 295), (463, 270, 362), (362, 270, 254), (459, 260, 261), (332, 345, 329), (329, 345, 464), (329, 464, 328), (328, 464, 465), (251, 252, 466), (251, 466, 467), (467, 466, 468), (467, 468, 469), (466, 471, 470), (466, 470, 468), (252, 258, 471), (252, 471, 466), (472, 474, 473), (474, 472, 475), (475, 264, 263), (475, 263, 474), (251, 467, 476), (251, 476, 266), (467, 469, 477), (467, 477, 476), (477, 478, 476), (266, 476, 478), (266, 478, 269), (479, 481, 480), (482, 481, 479), (479, 468, 470), (468, 479, 480), (469, 483, 477), (484, 486, 485), (484, 488, 487), (484, 487, 489), (487, 282, 281), (487, 281, 489), (490, 492, 491), (490, 491, 493), (491, 494, 493), (486, 496, 495), (497, 486, 498), (497, 498, 499), (500, 502, 501), (500, 504, 503), (504, 506, 505), (504, 505, 503), (507, 508, 506), (509, 510, 500), (511, 512, 500), (510, 509, 513), (510, 513, 514), (514, 513, 515), (514, 515, 516), (517, 518, 510), (519, 510, 514), (519, 514, 520), (520, 514, 516), (520, 516, 521), (522, 524, 523), (525, 527, 526), (525, 526, 528), (529, 322, 528), (529, 531, 530), (529, 530, 532), (533, 330, 328), (533, 328, 534), (535, 533, 534), (535, 534, 536), (537, 533, 535), (537, 535, 538), (335, 330, 533), (335, 533, 537), (535, 540, 539), (535, 539, 538), (541, 543, 542), (542, 544, 541), (545, 519, 542), (545, 542, 543), (542, 519, 546), (519, 520, 547), (519, 547, 546), (548, 536, 549), (550, 540, 535), (544, 551, 541), (536, 550, 535), (552, 550, 536), (548, 552, 536), (553, 555, 554), (553, 554, 531), (531, 554, 530), (556, 555, 557), (557, 555, 553), (557, 553, 526), (526, 553, 531), (558, 556, 559), (559, 556, 557), (559, 557, 527), (527, 557, 526), (560, 524, 561), (561, 559, 527), (483, 560, 562), (562, 560, 561), (477, 483, 562), (477, 562, 478), (563, 483, 469), (564, 563, 469), (565, 564, 468), (468, 564, 469), (563, 564, 566), (563, 566, 567), (510, 518, 511), (500, 510, 511), (522, 558, 559), (519, 545, 517), (510, 519, 517), (568, 547, 520), (521, 569, 520), (500, 570, 502), (504, 500, 501), (508, 505, 506), (571, 499, 494), (494, 499, 498), (497, 496, 486), (494, 498, 493), (491, 571, 494), (493, 498, 484), (498, 486, 484), (490, 493, 489), (493, 484, 489), (486, 495, 485), (485, 495, 572), (484, 485, 488), (573, 572, 574), (372, 572, 573), (488, 485, 572), (487, 488, 575), (281, 490, 489), (575, 488, 572), (575, 572, 372), (372, 487, 575), (532, 374, 375), (532, 375, 529), (520, 569, 568), (576, 578, 577), (576, 580, 579), (576, 582, 581), (576, 584, 583), (576, 586, 585), (576, 588, 587), (576, 590, 589), (591, 592, 577), (591, 577, 593), (594, 595, 579), (594, 579, 596), (597, 598, 581), (597, 581, 599), (600, 601, 583), (600, 583, 602), (603, 604, 585), (603, 585, 605), (606, 607, 589), (606, 589, 608), (609, 611, 610), (609, 613, 612), (609, 615, 614), (609, 617, 616), (609, 619, 618), (609, 621, 620), (609, 623, 622), (609, 625, 624), (609, 627, 626), (628, 629, 610), (628, 610, 630), (631, 632, 612), (631, 612, 633), (634, 635, 614), (634, 614, 636), (637, 638, 616), (637, 616, 639), (640, 641, 618), (640, 618, 642), (643, 644, 620), (643, 620, 645), (646, 647, 622), (646, 622, 648), (649, 650, 626), (649, 626, 651), (523, 560, 652), (524, 559, 561), (559, 524, 522), (653, 558, 522), (653, 523, 652), (524, 560, 523), (652, 558, 653), (654, 656, 655), (479, 657, 482), (479, 472, 658), (479, 658, 657), (472, 659, 658), (460, 490, 281), (461, 492, 490), (461, 490, 460), (531, 529, 528), (526, 531, 528), (528, 322, 525), (525, 322, 462), (529, 375, 322), (512, 570, 500), (481, 660, 565), (481, 565, 468), (473, 659, 472), (549, 536, 534), (549, 534, 661), (661, 534, 328), (661, 328, 465), (662, 664, 663), (662, 663, 665), (664, 667, 666), (664, 666, 663), (668, 670, 669), (668, 669, 671), (672, 674, 673), (672, 673, 675), (676, 674, 677), (678, 680, 679), (678, 679, 681), (682, 684, 683), (682, 683, 685), (686, 687, 679), (686, 679, 688), (689, 684, 690), (689, 690, 691), (692, 694, 693), (695, 696, 693), (697, 699, 698), (700, 702, 701), (700, 704, 703), (705, 704, 706), (668, 708, 707), (668, 707, 709), (710, 712, 711), (710, 711, 713), (714, 716, 715), (678, 718, 717), (678, 717, 719), (720, 722, 721), (720, 721, 723), (724, 726, 725), (724, 725, 727), (728, 730, 729), (728, 729, 691), (731, 733, 732), (734, 735, 732), (736, 738, 737), (739, 741, 740), (742, 741, 743), (742, 745, 744), (746, 748, 747), (746, 747, 749), (748, 751, 750), (748, 750, 747), (751, 753, 752), (751, 752, 750), (753, 755, 754), (753, 754, 752), (755, 757, 756), (755, 756, 754), (757, 759, 758), (757, 758, 756), (759, 761, 760), (759, 760, 758), (761, 763, 762), (761, 762, 760), (763, 765, 764), (763, 764, 762), (765, 746, 749), (765, 749, 764), (766, 749, 747), (766, 747, 750), (766, 750, 752), (766, 752, 754), (766, 754, 756), (766, 756, 758), (766, 758, 760), (766, 760, 762), (766, 762, 764), (766, 764, 749), (746, 749, 767), (746, 767, 768), (768, 767, 769), (768, 769, 770), (770, 769, 771), (770, 771, 772), (772, 771, 773), (772, 773, 774), (774, 773, 775), (774, 775, 776), (776, 775, 777), (776, 777, 778), (778, 777, 779), (778, 779, 780), (780, 779, 781), (780, 781, 782), (782, 781, 783), (782, 783, 784), (749, 746, 784), (749, 784, 783), (749, 785, 767), (767, 785, 769), (769, 785, 771), (771, 785, 773), (773, 785, 775), (775, 785, 777), (777, 785, 779), (779, 785, 781), (781, 785, 783), (783, 785, 749), (786, 788, 787), (786, 787, 789), (788, 786, 790), (788, 790, 791), (790, 786, 792), (790, 792, 793), (786, 789, 794), (786, 794, 792), (790, 793, 795), (790, 795, 796), (796, 797, 790), (797, 791, 790), (798, 789, 787), (798, 787, 799), (800, 798, 799), (800, 799, 801), (802, 798, 800), (802, 800, 803), (794, 789, 798), (794, 798, 802), (800, 805, 804), (800, 804, 803), (806, 805, 800), (801, 806, 800), (807, 809, 808), (807, 808, 810), (810, 808, 811), (810, 811, 812), (813, 815, 814), (813, 814, 816), (817, 819, 818), (817, 818, 820), (807, 810, 815), (807, 815, 813), (810, 812, 821), (810, 821, 815), (812, 811, 822), (812, 822, 821), (811, 808, 814), (811, 814, 822), (808, 809, 816), (808, 816, 814), (823, 825, 824), (823, 824, 826), (825, 828, 827), (825, 827, 824), (829, 831, 830), (829, 830, 832), (833, 835, 834), (833, 834, 836), (823, 829, 832), (823, 832, 825), (825, 832, 837), (825, 837, 828), (828, 837, 838), (828, 838, 827), (830, 824, 827), (830, 827, 838), (831, 826, 824), (831, 824, 830), (839, 841, 840), (839, 840, 842), (841, 844, 843), (841, 843, 840), (844, 846, 845), (844, 845, 843), (846, 848, 847), (846, 847, 845), (848, 850, 849), (848, 849, 847), (850, 852, 851), (850, 851, 849), (852, 854, 853), (852, 853, 851), (854, 856, 855), (854, 855, 853), (856, 858, 857), (856, 857, 855), (858, 839, 842), (858, 842, 857), (859, 842, 840), (859, 840, 843), (859, 843, 845), (859, 845, 847), (859, 847, 849), (859, 849, 851), (859, 851, 853), (859, 853, 855), (859, 855, 857), (859, 857, 842), (860, 862, 861), (860, 861, 863), (864, 866, 865), (864, 865, 867)])
_uv = me_body_prm0_material_1.uv_layers.new(name='UVTex')
_uv.uv.foreach_set('vector', [0.6168, 0.5046, 0.6168, 0.5298, 0.642, 0.5298, 0.6168, 0.5298, 0.6168, 0.5298, 0.6188, 0.5298, 0.642, 0.5298, 0.642, 0.5298, 0.642, 0.5255, 0.642, 0.5193, 0.6357, 0.5298, 0.6199, 0.5298, 0.6268, 0.5193, 0.618, 0.5298, 0.6168, 0.5298, 0.8391, 0.4371, 0.8438, 0.484, 0.8664, 0.4839, 0.8664, 0.4839, 0.8678, 0.4839, 0.8391, 0.4371, 0.8376, 0.4836, 0.8438, 0.484, 0.8391, 0.4371, 0.8376, 0.4836, 0.8391, 0.4371, 0.7976, 0.4822, 0.7976, 0.4822, 0.8391, 0.4371, 0.7826, 0.4371, 0.6168, 0.5046, 0.6168, 0.5298, 0.642, 0.5298, 0.6168, 0.5046, 0.642, 0.5298, 0.642, 0.5046, 0.8376, 0.4836, 0.8391, 0.4371, 0.8438, 0.484, 0.8438, 0.484, 0.8391, 0.4371, 0.8664, 0.4839, 0.8678, 0.4839, 0.8664, 0.4839, 0.8391, 0.4371, 0.8391, 0.4371, 0.8376, 0.4836, 0.7826, 0.4371, 0.7826, 0.4371, 0.8376, 0.4836, 0.7976, 0.4822, 0.9952, 0.3827, 0.9892, 0.4239, 0.9913, 0.4204, 0.9913, 0.4204, 0.9948, 0.4133, 0.9952, 0.3827, 0.9036, 0.4239, 0.8976, 0.3827, 0.9015, 0.4204, 0.898, 0.4133, 0.9015, 0.4204, 0.8976, 0.3827, 0.8983, 0.4232, 0.8983, 0.3879, 0.995, 0.4232, 0.995, 0.3879, 0.995, 0.4232, 0.8983, 0.3879, 0.8678, 0.4839, 0.8802, 0.4839, 0.8686, 0.4514, 0.8678, 0.4839, 0.8686, 0.4514, 0.8542, 0.4537, 0.8802, 0.4839, 0.8678, 0.4839, 0.8686, 0.4514, 0.8542, 0.4537, 0.8686, 0.4514, 0.8678, 0.4839, 0.995, 0.4232, 0.995, 0.4185, 0.8983, 0.4185, 0.8983, 0.4185, 0.8983, 0.4232, 0.995, 0.4232, 0.6201, 0.5046, 0.6225, 0.5046, 0.6168, 0.5046, 0.6168, 0.517, 0.6168, 0.5046, 0.6225, 0.5046, 0.8391, 0.4371, 0.8559, 0.4372, 0.8542, 0.4537, 0.8391, 0.4371, 0.8542, 0.4537, 0.8678, 0.4839, 0.8678, 0.4839, 0.8542, 0.4537, 0.8391, 0.4371, 0.8391, 0.4371, 0.8542, 0.4537, 0.8559, 0.4372, 0.9844, 0.4285, 0.9597, 0.4285, 0.9892, 0.4239, 0.9597, 0.4285, 0.9511, 0.4247, 0.9892, 0.4239, 0.9892, 0.4239, 0.9511, 0.4247, 0.9036, 0.4239, 0.9511, 0.4247, 0.9387, 0.4247, 0.9036, 0.4239, 0.9387, 0.4247, 0.9302, 0.4284, 0.9036, 0.4239, 0.9302, 0.4284, 0.9107, 0.4284, 0.9036, 0.4239, 0.9597, 0.4285, 0.9597, 0.4285, 0.9844, 0.4285, 0.9597, 0.4285, 0.9844, 0.4285, 0.9844, 0.4285, 0.9511, 0.4247, 0.9511, 0.4247, 0.9597, 0.4285, 0.9511, 0.4247, 0.9597, 0.4285, 0.9597, 0.4285, 0.9387, 0.4247, 0.9387, 0.4247, 0.9511, 0.4247, 0.9387, 0.4247, 0.9511, 0.4247, 0.9511, 0.4247, 0.9302, 0.4284, 0.9302, 0.4284, 0.9387, 0.4247, 0.9302, 0.4284, 0.9387, 0.4247, 0.9387, 0.4247, 0.9107, 0.4284, 0.9107, 0.4284, 0.9302, 0.4284, 0.9107, 0.4284, 0.9302, 0.4284, 0.9302, 0.4284, 0.9952, 0.3827, 0.8976, 0.3827, 0.9511, 0.4247, 0.9387, 0.4247, 0.9511, 0.4247, 0.8976, 0.3827, 0.9302, 0.4284, 0.9387, 0.4247, 0.8976, 0.3827, 0.9036, 0.4239, 0.9107, 0.4284, 0.9107, 0.4284, 0.9036, 0.4239, 0.9107, 0.4284, 0.8976, 0.3827, 0.9844, 0.4285, 0.9844, 0.4285, 0.9892, 0.4239, 0.9844, 0.4285, 0.9892, 0.4239, 0.9952, 0.3827, 0.9107, 0.4284, 0.9302, 0.4284, 0.8976, 0.3827, 0.9511, 0.4247, 0.9597, 0.4285, 0.9952, 0.3827, 0.9952, 0.3827, 0.9597, 0.4285, 0.9844, 0.4285, 0.6676, 0.5046, 0.6676, 0.5298, 0.6966, 0.5298, 0.6676, 0.5046, 0.6966, 0.5298, 0.6966, 0.5046, 0.6676, 0.5046, 0.6676, 0.5298, 0.6966, 0.5298, 0.6676, 0.5046, 0.6966, 0.5298, 0.6966, 0.5046, 0.9885, 0.3699, 0.8986, 0.3699, 0.8976, 0.2968, 0.9885, 0.3699, 0.8976, 0.2968, 0.9952, 0.2968, 0.7318, 0.5585, 0.7632, 0.5597, 0.7448, 0.593, 0.7318, 0.5585, 0.7448, 0.593, 0.7207, 0.5928, 0.7632, 0.5597, 0.7897, 0.5654, 0.7967, 0.589, 0.7632, 0.5597, 0.7967, 0.589, 0.7448, 0.593, 0.7005, 0.5597, 0.7318, 0.5585, 0.7207, 0.5928, 0.7005, 0.5597, 0.7207, 0.5928, 0.6879, 0.5931, 0.674, 0.5654, 0.7005, 0.5597, 0.6879, 0.5931, 0.674, 0.5654, 0.6879, 0.5931, 0.6669, 0.5937, 0.8038, 0.758, 0.706, 0.7489, 0.7003, 0.6725, 0.8038, 0.758, 0.7003, 0.6725, 0.8058, 0.6745, 0.706, 0.7489, 0.5471, 0.7412, 0.5471, 0.6753, 0.706, 0.7489, 0.5471, 0.6753, 0.7003, 0.6725, 0.9181, 0.7654, 0.8038, 0.758, 0.8058, 0.6745, 0.9181, 0.7654, 0.8058, 0.6745, 0.9036, 0.6738, 0.9948, 0.7433, 0.9181, 0.7654, 0.9036, 0.6738, 0.9948, 0.7433, 0.9036, 0.6738, 0.9948, 0.6735, 0.7003, 0.6725, 0.6986, 0.6248, 0.7909, 0.6248, 0.7003, 0.6725, 0.7909, 0.6248, 0.8058, 0.6745, 0.6676, 0.5046, 0.6676, 0.5298, 0.6966, 0.5298, 0.6701, 0.5698, 0.674, 0.5654, 0.6669, 0.5937, 0.6701, 0.5698, 0.6669, 0.5937, 0.6654, 0.5772, 0.7981, 0.5854, 0.7967, 0.5868, 0.7967, 0.5731, 0.7897, 0.5654, 0.7936, 0.5698, 0.7967, 0.589, 0.7936, 0.5698, 0.7982, 0.5772, 0.7967, 0.589, 0.6669, 0.5863, 0.6654, 0.5854, 0.6669, 0.5723, 0.6676, 0.5046, 0.6676, 0.5298, 0.6966, 0.5298, 0.6676, 0.5046, 0.6676, 0.5298, 0.6966, 0.5298, 0.6676, 0.5046, 0.6676, 0.5298, 0.6966, 0.5298, 0.6676, 0.5046, 0.6676, 0.5298, 0.6966, 0.5298, 0.6676, 0.5046, 0.6676, 0.5298, 0.6966, 0.5298, 0.9689, 0.5691, 0.9952, 0.5066, 0.8976, 0.5066, 0.9689, 0.5691, 0.8976, 0.5066, 0.9269, 0.5691, 0.9026, 0.4446, 0.9914, 0.4446, 0.9053, 0.4702, 0.9914, 0.4446, 0.9875, 0.4693, 0.9053, 0.4702, 0.9875, 0.4693, 0.9677, 0.4988, 0.9053, 0.4702, 0.9053, 0.4702, 0.9677, 0.4988, 0.928, 0.4988, 0.9902, 0.4682, 0.9914, 0.4367, 0.9026, 0.4363, 0.9042, 0.4676, 0.9902, 0.4682, 0.9026, 0.4363, 0.7691, 0.5067, 0.7691, 0.5116, 0.7702, 0.5207, 0.7702, 0.5065, 0.7702, 0.5207, 0.7754, 0.5331, 0.7754, 0.5331, 0.7702, 0.5207, 0.7754, 0.5355, 0.7754, 0.5331, 0.7754, 0.5355, 0.7901, 0.5331, 0.7901, 0.5331, 0.7754, 0.5355, 0.7901, 0.5355, 0.7939, 0.5116, 0.7943, 0.5065, 0.7943, 0.5202, 0.7901, 0.5355, 0.7943, 0.5202, 0.7901, 0.5331, 0.7943, 0.5202, 0.7943, 0.5065, 0.7901, 0.5331, 0.8783, 0.5611, 0.863, 0.5603, 0.8576, 0.5701, 0.8819, 0.5214, 0.8835, 0.5107, 0.8763, 0.5179, 0.8343, 0.5605, 0.8196, 0.5611, 0.8395, 0.57, 0.8395, 0.57, 0.8196, 0.5611, 0.8193, 0.5688, 0.6647, 0.332, 0.6637, 0.3235, 0.6688, 0.3235, 0.6647, 0.332, 0.6688, 0.3235, 0.6635, 0.3192, 0.6635, 0.3192, 0.6688, 0.3235, 0.6415, 0.3235, 0.6635, 0.3192, 0.6415, 0.3235, 0.6469, 0.3236, 0.6469, 0.3236, 0.6415, 0.3235, 0.6469, 0.3236, 0.6469, 0.3236, 0.6469, 0.3236, 0.6456, 0.332, 0.6456, 0.332, 0.6637, 0.3235, 0.6647, 0.332, 0.6469, 0.3236, 0.6637, 0.3235, 0.6456, 0.332, 0.877, 0.569, 0.8193, 0.5688, 0.8842, 0.5637, 0.8842, 0.5637, 0.8193, 0.5688, 0.8142, 0.5631, 0.8193, 0.5688, 0.8196, 0.5611, 0.8142, 0.5631, 0.8783, 0.5611, 0.877, 0.569, 0.8842, 0.5637, 0.616, 0.3471, 0.7593, 0.3471, 0.616, 0.4904, 0.7593, 0.3471, 0.7593, 0.4904, 0.616, 0.4904, 0.872, 0.5351, 0.8842, 0.5637, 0.8863, 0.5333, 0.815, 0.533, 0.8142, 0.5631, 0.8279, 0.5355, 0.8142, 0.5631, 0.8343, 0.5605, 0.8494, 0.5479, 0.8343, 0.5605, 0.863, 0.5603, 0.8494, 0.5479, 0.863, 0.5603, 0.8842, 0.5637, 0.8494, 0.5479, 0.8842, 0.5637, 0.872, 0.5351, 0.8494, 0.5479, 0.872, 0.5351, 0.8279, 0.5355, 0.8494, 0.5479, 0.8279, 0.5355, 0.8142, 0.5631, 0.8494, 0.5479, 0.7614, 0.3146, 0.7541, 0.3282, 0.6775, 0.3179, 0.6767, 0.3332, 0.6775, 0.3179, 0.7541, 0.3282, 0.7541, 0.3282, 0.7507, 0.333, 0.6767, 0.3332, 0.7507, 0.333, 0.7614, 0.3146, 0.6775, 0.3179, 0.6775, 0.3179, 0.6767, 0.3332, 0.7507, 0.333, 0.7541, 0.3282, 0.7615, 0.3169, 0.6767, 0.3332, 0.6777, 0.3194, 0.6767, 0.3332, 0.7615, 0.3169, 0.7507, 0.3323, 0.7541, 0.3282, 0.6767, 0.3332, 0.7615, 0.3169, 0.7507, 0.3323, 0.6777, 0.3194, 0.6767, 0.3332, 0.6777, 0.3194, 0.7507, 0.3323, 0.8819, 0.5214, 0.8763, 0.5179, 0.8725, 0.5178, 0.8725, 0.5178, 0.866, 0.5161, 0.8819, 0.5214, 0.6775, 0.3179, 0.6767, 0.3332, 0.6767, 0.3332, 0.6775, 0.3179, 0.6767, 0.3332, 0.6775, 0.3179, 0.6767, 0.3332, 0.6777, 0.3194, 0.6777, 0.3194, 0.6767, 0.3332, 0.6777, 0.3194, 0.6767, 0.3332, 0.872, 0.5351, 0.8863, 0.5333, 0.8851, 0.504, 0.815, 0.533, 0.8279, 0.5355, 0.8121, 0.5037, 0.8279, 0.5355, 0.872, 0.5351, 0.8851, 0.504, 0.8121, 0.5037, 0.8279, 0.5355, 0.8851, 0.504, 0.9689, 0.5691, 0.9952, 0.5066, 0.8976, 0.5066, 0.9689, 0.5691, 0.8976, 0.5066, 0.9269, 0.5691, 0.9925, 0.4743, 0.9677, 0.4988, 0.9003, 0.4752, 0.9003, 0.4752, 0.9677, 0.4988, 0.928, 0.4988, 0.7641, 0.5067, 0.7641, 0.5116, 0.7652, 0.5307, 0.7652, 0.5065, 0.7652, 0.5307, 0.7754, 0.5381, 0.7754, 0.5381, 0.7652, 0.5307, 0.7754, 0.5405, 0.7754, 0.5381, 0.7754, 0.5405, 0.7901, 0.5381, 0.7901, 0.5381, 0.7754, 0.5405, 0.7901, 0.5405, 0.7989, 0.5116, 0.7993, 0.5065, 0.7993, 0.5302, 0.7901, 0.5405, 0.7993, 0.5302, 0.7901, 0.5381, 0.7993, 0.5302, 0.7993, 0.5065, 0.7901, 0.5381, 0.9537, 0.6633, 0.9537, 0.6633, 0.9301, 0.6496, 0.9301, 0.6496, 0.9537, 0.6633, 0.9148, 0.6496, 0.9991, 0.609, 0.9991, 0.609, 0.9915, 0.6542, 0.9915, 0.6542, 0.9991, 0.609, 0.9915, 0.6542, 0.9915, 0.6542, 0.9915, 0.6542, 0.9537, 0.6633, 0.9537, 0.6633, 0.9915, 0.6542, 0.9537, 0.6633, 0.9205, 0.5871, 0.9115, 0.5871, 0.9469, 0.587, 0.9469, 0.587, 0.9205, 0.5871, 0.9469, 0.587, 0.9469, 0.587, 0.9991, 0.609, 0.9838, 0.6034, 0.9991, 0.609, 0.9469, 0.587, 0.9832, 0.6034, 0.9991, 0.609, 0.9838, 0.6034, 0.9991, 0.609, 0.9832, 0.6034, 0.9838, 0.6034, 0.9991, 0.609, 0.9015, 0.6159, 0.9301, 0.6496, 0.9148, 0.6496, 0.9115, 0.5871, 0.9205, 0.5871, 0.9015, 0.6159, 0.9301, 0.6496, 0.9915, 0.6542, 0.9537, 0.6633, 0.9991, 0.609, 0.9915, 0.6542, 0.9301, 0.6496, 0.9205, 0.5871, 0.9991, 0.609, 0.9301, 0.6496, 0.9915, 0.6542, 0.9301, 0.6496, 0.9537, 0.6633, 0.9991, 0.609, 0.9301, 0.6496, 0.9915, 0.6542, 0.9991, 0.609, 0.9205, 0.5871, 0.9301, 0.6496, 0.9991, 0.609, 0.9469, 0.587, 0.9205, 0.5871, 0.9205, 0.5871, 0.9469, 0.587, 0.9991, 0.609, 0.9469, 0.587, 0.9115, 0.5871, 0.9205, 0.5871, 0.9015, 0.6159, 0.9205, 0.5871, 0.9301, 0.6496, 0.9015, 0.6159, 0.9301, 0.6496, 0.9205, 0.5871, 0.9115, 0.5871, 0.9015, 0.6159, 0.9205, 0.5871, 0.9148, 0.6496, 0.9537, 0.6633, 0.9301, 0.6496, 0.9015, 0.6159, 0.9148, 0.6496, 0.9301, 0.6496, 0.08601, 0.08876, 0.08601, 0.07774, 0.1123, 0.07774, 0.08601, 0.08876, 0.1123, 0.07774, 0.1155, 0.09332, 0.128, 0.0942, 0.1448, 0.09374, 0.1155, 0.09332, 0.128, 0.0942, 0.1155, 0.09332, 0.1123, 0.07774, 0.08601, 0.07774, 0.08601, 0.0682, 0.1152, 0.06788, 0.08601, 0.07774, 0.1152, 0.06788, 0.1123, 0.07774, 0.1343, 0.08215, 0.128, 0.0942, 0.1123, 0.07774, 0.1343, 0.08215, 0.1123, 0.07774, 0.1152, 0.06788, 0.08601, 0.0682, 0.08601, 0.08876, 0.1155, 0.09332, 0.08601, 0.0682, 0.1155, 0.09332, 0.1152, 0.06788, 0.1448, 0.09374, 0.1343, 0.08215, 0.1152, 0.06788, 0.1448, 0.09374, 0.1152, 0.06788, 0.1155, 0.09332, 0.08601, 0.08876, 0.1155, 0.09332, 0.1123, 0.07774, 0.08601, 0.08876, 0.1123, 0.07774, 0.08601, 0.07774, 0.1155, 0.09332, 0.1448, 0.09374, 0.128, 0.0942, 0.1155, 0.09332, 0.128, 0.0942, 0.1123, 0.07774, 0.08601, 0.07774, 0.1123, 0.07774, 0.1152, 0.06788, 0.08601, 0.07774, 0.1152, 0.06788, 0.08601, 0.0682, 0.1123, 0.07774, 0.128, 0.0942, 0.1343, 0.08215, 0.1123, 0.07774, 0.1343, 0.08215, 0.1152, 0.06788, 0.1155, 0.09332, 0.08601, 0.08876, 0.08601, 0.0682, 0.1155, 0.09332, 0.08601, 0.0682, 0.1152, 0.06788, 0.1448, 0.09374, 0.1155, 0.09332, 0.1152, 0.06788, 0.1448, 0.09374, 0.1152, 0.06788, 0.1343, 0.08215, 0.04768, 0.6231, 0.01061, 0.6223, 0.005614, 0.5028, 0.04768, 0.6231, 0.005614, 0.5028, 0.03269, 0.5036, 0.09151, 0.51, 0.04768, 0.6231, 0.03269, 0.5036, 0.09151, 0.51, 0.03269, 0.5036, 0.0695, 0.5044, 0.04768, 0.6231, 0.09151, 0.51, 0.082, 0.6516, 0.04768, 0.6231, 0.082, 0.6516, 0.05239, 0.6522, 0.01061, 0.6223, 0.04768, 0.6231, 0.05239, 0.6522, 0.01061, 0.6223, 0.05239, 0.6522, 0.01061, 0.6478, 0.05432, 0.7615, 0.1126, 0.7475, 0.1066, 0.7604, 0.1126, 0.7475, 0.05432, 0.7615, 0.05545, 0.7509, 0.05545, 0.7509, 0.05432, 0.7615, 0.005614, 0.7596, 0.05545, 0.7509, 0.005614, 0.7596, 0.005614, 0.7508, 0.005614, 0.5028, 0.005614, 0.4279, 0.03794, 0.4232, 0.005614, 0.5028, 0.03794, 0.4232, 0.03269, 0.5036, 0.03269, 0.5036, 0.03794, 0.4232, 0.07352, 0.4176, 0.03269, 0.5036, 0.07352, 0.4176, 0.0695, 0.5044, 0.03563, 0.4059, 0.07352, 0.4176, 0.03794, 0.4232, 0.03563, 0.4059, 0.03794, 0.4232, 0.005614, 0.4279, 0.03563, 0.4059, 0.005614, 0.4279, 0.005614, 0.4088, 0.157, 0.5065, 0.1537, 0.7297, 0.1572, 0.5056, 0.157, 0.5065, 0.1532, 0.745, 0.1537, 0.7297, 0.09151, 0.51, 0.1537, 0.7297, 0.082, 0.6516, 0.1537, 0.7297, 0.09151, 0.51, 0.1572, 0.5056, 0.09071, 0.42, 0.0695, 0.5044, 0.07352, 0.4176, 0.4355, 0.6596, 0.4146, 0.6598, 0.425, 0.7458, 0.4146, 0.6598, 0.3509, 0.6563, 0.3542, 0.7442, 0.4146, 0.6598, 0.3542, 0.7442, 0.4053, 0.743, 0.1866, 0.6564, 0.1866, 0.7499, 0.3542, 0.7442, 0.1866, 0.6564, 0.3542, 0.7442, 0.3509, 0.6563, 0.3499, 0.6489, 0.4163, 0.6506, 0.4121, 0.5742, 0.3499, 0.6489, 0.4121, 0.5742, 0.3477, 0.5738, 0.4389, 0.6516, 0.4121, 0.5742, 0.4163, 0.6506, 0.5037, 0.6727, 0.4355, 0.6596, 0.5039, 0.7517, 0.4355, 0.6596, 0.5026, 0.6656, 0.4371, 0.659, 0.4371, 0.659, 0.5026, 0.6656, 0.5027, 0.6563, 0.9227, 0.9765, 0.7682, 0.9125, 0.9273, 0.8963, 0.9285, 0.8884, 0.7682, 0.9125, 0.819, 0.8927, 0.9285, 0.8884, 0.819, 0.8927, 0.8435, 0.8593, 0.9285, 0.8884, 0.8435, 0.8593, 0.9278, 0.8819, 0.858, 0.8014, 0.928, 0.8107, 0.9278, 0.8819, 0.6003, 0.9045, 0.712, 0.8895, 0.7682, 0.9125, 0.6035, 0.9761, 0.6039, 0.976, 0.7682, 0.9125, 0.6904, 0.8352, 0.712, 0.8895, 0.6003, 0.9045, 0.6904, 0.8352, 0.6003, 0.9045, 0.596, 0.8351, 0.684, 0.7748, 0.6904, 0.8352, 0.596, 0.8351, 0.684, 0.7748, 0.596, 0.8351, 0.593, 0.7734, 0.5948, 0.9742, 0.3598, 0.9638, 0.6003, 0.9045, 0.596, 0.8351, 0.6003, 0.9045, 0.3315, 0.9007, 0.596, 0.8351, 0.3315, 0.9007, 0.3316, 0.8335, 0.593, 0.7734, 0.596, 0.8351, 0.3316, 0.8335, 0.593, 0.7734, 0.3316, 0.8335, 0.3333, 0.7739, 0.1652, 0.343, 0.1741, 0.3431, 0.1717, 0.3472, 0.1488, 0.2437, 0.146, 0.335, 0.1134, 0.3334, 0.1488, 0.2437, 0.1134, 0.3334, 0.111, 0.2464, 0.005614, 0.25, 0.1064, 0.1605, 0.111, 0.2464, 0.1064, 0.1605, 0.1067, 0.1507, 0.1498, 0.1523, 0.1064, 0.1605, 0.1498, 0.1523, 0.1525, 0.1635, 0.3628, 0.4608, 0.3629, 0.4692, 0.1928, 0.4693, 0.3628, 0.4608, 0.1928, 0.4693, 0.1928, 0.4615, 0.3629, 0.4692, 0.3628, 0.4608, 0.4369, 0.4603, 0.3629, 0.4692, 0.4369, 0.4603, 0.4384, 0.4675, 0.4369, 0.4603, 0.3628, 0.4608, 0.3641, 0.4218, 0.4369, 0.4603, 0.3641, 0.4218, 0.428, 0.422, 0.3628, 0.4608, 0.1928, 0.4615, 0.1928, 0.4224, 0.3628, 0.4608, 0.1928, 0.4224, 0.3641, 0.4218, 0.4369, 0.4603, 0.428, 0.422, 0.5384, 0.417, 0.4369, 0.4603, 0.5384, 0.417, 0.5559, 0.4607, 0.09919, 0.9427, 0.007268, 0.9205, 0.179, 0.9027, 0.1377, 0.8835, 0.179, 0.9027, 0.007268, 0.9205, 0.179, 0.9027, 0.3315, 0.9007, 0.3493, 0.9597, 0.179, 0.9027, 0.3493, 0.9597, 0.09919, 0.9427, 0.3315, 0.9007, 0.179, 0.9027, 0.2235, 0.8942, 0.3315, 0.9007, 0.2235, 0.8942, 0.2479, 0.871, 0.3315, 0.9007, 0.2479, 0.871, 0.3316, 0.8335, 0.4384, 0.4675, 0.4293, 0.5258, 0.4246, 0.5265, 0.5559, 0.4607, 0.5584, 0.4671, 0.4369, 0.4603, 0.1151, 0.8636, 0.1377, 0.8835, 0.007268, 0.9205, 0.5584, 0.4671, 0.4384, 0.4675, 0.4369, 0.4603, 0.5584, 0.4671, 0.4404, 0.5238, 0.4384, 0.4675, 0.4404, 0.5238, 0.4293, 0.5258, 0.4384, 0.4675, 0.1677, 0.1659, 0.162, 0.1654, 0.1586, 0.152, 0.1586, 0.152, 0.162, 0.1654, 0.1525, 0.1635, 0.1586, 0.152, 0.1525, 0.1635, 0.1498, 0.1523, 0.1677, 0.1659, 0.1663, 0.2455, 0.161, 0.2457, 0.1677, 0.1659, 0.161, 0.2457, 0.162, 0.1654, 0.162, 0.1654, 0.161, 0.2457, 0.1488, 0.2437, 0.162, 0.1654, 0.1488, 0.2437, 0.1525, 0.1635, 0.1663, 0.2455, 0.1717, 0.3351, 0.1652, 0.3348, 0.1663, 0.2455, 0.1652, 0.3348, 0.161, 0.2457, 0.161, 0.2457, 0.1652, 0.3348, 0.146, 0.335, 0.161, 0.2457, 0.146, 0.335, 0.1488, 0.2437, 0.1652, 0.343, 0.1652, 0.3562, 0.1534, 0.3462, 0.1652, 0.3348, 0.1534, 0.3462, 0.146, 0.335, 0.1652, 0.3562, 0.09071, 0.42, 0.08503, 0.4027, 0.1652, 0.3562, 0.08503, 0.4027, 0.1534, 0.3462, 0.09071, 0.42, 0.07352, 0.4176, 0.08503, 0.4027, 0.08503, 0.4027, 0.07352, 0.4176, 0.03563, 0.4059, 0.09071, 0.42, 0.09115, 0.4967, 0.0695, 0.5044, 0.09115, 0.4967, 0.092, 0.5055, 0.0695, 0.5044, 0.092, 0.5055, 0.08947, 0.504, 0.09151, 0.51, 0.092, 0.5055, 0.09151, 0.51, 0.0695, 0.5044, 0.092, 0.5055, 0.09115, 0.4967, 0.1585, 0.5015, 0.1585, 0.5015, 0.09115, 0.4967, 0.1582, 0.4967, 0.5948, 0.9742, 0.6003, 0.9045, 0.6039, 0.976, 0.6003, 0.9045, 0.7682, 0.9125, 0.6039, 0.976, 0.1717, 0.3351, 0.1741, 0.3431, 0.1652, 0.3348, 0.3493, 0.9597, 0.3315, 0.9007, 0.3598, 0.9638, 0.3315, 0.9007, 0.6003, 0.9045, 0.3598, 0.9638, 0.2479, 0.871, 0.2681, 0.8357, 0.3316, 0.8335, 0.279, 0.773, 0.3333, 0.7739, 0.3316, 0.8335, 0.6038, 0.9757, 0.7682, 0.9125, 0.9227, 0.9765, 0.7682, 0.9125, 0.9285, 0.8884, 0.9273, 0.8963, 0.8435, 0.8593, 0.858, 0.8014, 0.9278, 0.8819, 0.5027, 0.6563, 0.5007, 0.5872, 0.4389, 0.6516, 0.5027, 0.6563, 0.4389, 0.6516, 0.4371, 0.659, 0.5037, 0.6727, 0.5026, 0.6656, 0.4355, 0.6596, 0.4371, 0.659, 0.4389, 0.6516, 0.4163, 0.6506, 0.5007, 0.5872, 0.4121, 0.5742, 0.4389, 0.6516, 0.4371, 0.659, 0.4163, 0.6506, 0.4146, 0.6598, 0.4355, 0.6596, 0.4371, 0.659, 0.4146, 0.6598, 0.4163, 0.6506, 0.3499, 0.6489, 0.3509, 0.6563, 0.4146, 0.6598, 0.4163, 0.6506, 0.3509, 0.6563, 0.5039, 0.7517, 0.4355, 0.6596, 0.425, 0.7458, 0.5039, 0.7517, 0.425, 0.7458, 0.4224, 0.755, 0.425, 0.7458, 0.4146, 0.6598, 0.4053, 0.743, 0.4224, 0.755, 0.3339, 0.7574, 0.4023, 0.7547, 0.4224, 0.755, 0.1866, 0.7498, 0.3339, 0.7574, 0.425, 0.7458, 0.4053, 0.743, 0.4224, 0.755, 0.4053, 0.743, 0.3542, 0.7442, 0.3527, 0.7549, 0.3499, 0.6489, 0.1866, 0.6564, 0.3509, 0.6563, 0.4053, 0.743, 0.3527, 0.7549, 0.4224, 0.755, 0.4224, 0.755, 0.3527, 0.7549, 0.1866, 0.7498, 0.3542, 0.7442, 0.1866, 0.7498, 0.3527, 0.7549, 0.005613, 0.1495, 0.1067, 0.1507, 0.005613, 0.1588, 0.005613, 0.1588, 0.1067, 0.1507, 0.1064, 0.1605, 0.279, 0.773, 0.3316, 0.8335, 0.2681, 0.8357, 0.005859, 0.01586, 0.005859, 0.1276, 0.06227, 0.1276, 0.005859, 0.01586, 0.005859, 0.1276, 0.06227, 0.1276, 0.005859, 0.01586, 0.005859, 0.1276, 0.06227, 0.1276, 0.005859, 0.01586, 0.005859, 0.1276, 0.06227, 0.1276, 0.005859, 0.01586, 0.005859, 0.1276, 0.06227, 0.1276, 0.005859, 0.01586, 0.005859, 0.1276, 0.06227, 0.1276, 0.005859, 0.01586, 0.005859, 0.1276, 0.06227, 0.1276, 0.005859, 0.01586, 0.005859, 0.1276, 0.06227, 0.1276, 0.005859, 0.01586, 0.06227, 0.1276, 0.06227, 0.01586, 0.005859, 0.01586, 0.005859, 0.1276, 0.06227, 0.1276, 0.005859, 0.01586, 0.06227, 0.1276, 0.06227, 0.01586, 0.005859, 0.01586, 0.005859, 0.1276, 0.06227, 0.1276, 0.005859, 0.01586, 0.06227, 0.1276, 0.06227, 0.01586, 0.005859, 0.01586, 0.005859, 0.1276, 0.06227, 0.1276, 0.005859, 0.01586, 0.06227, 0.1276, 0.06227, 0.01586, 0.005859, 0.01586, 0.005859, 0.1276, 0.06227, 0.1276, 0.005859, 0.01586, 0.06227, 0.1276, 0.06227, 0.01586, 0.005859, 0.01586, 0.005859, 0.1276, 0.06227, 0.1276, 0.005859, 0.01586, 0.06227, 0.1276, 0.06227, 0.01586, 0.005859, 0.01586, 0.005859, 0.1276, 0.06227, 0.1276, 0.005859, 0.01586, 0.005859, 0.1276, 0.06227, 0.1276, 0.005859, 0.01586, 0.005859, 0.1276, 0.06227, 0.1276, 0.005859, 0.01586, 0.005859, 0.1276, 0.06227, 0.1276, 0.005859, 0.01586, 0.005859, 0.1276, 0.06227, 0.1276, 0.005859, 0.01586, 0.005859, 0.1276, 0.06227, 0.1276, 0.005859, 0.01586, 0.005859, 0.1276, 0.06227, 0.1276, 0.005859, 0.01586, 0.005859, 0.1276, 0.06227, 0.1276, 0.005859, 0.01586, 0.005859, 0.1276, 0.06227, 0.1276, 0.005859, 0.01586, 0.005859, 0.1276, 0.06227, 0.1276, 0.005859, 0.01586, 0.06227, 0.1276, 0.06227, 0.01586, 0.005859, 0.01586, 0.005859, 0.1276, 0.06227, 0.1276, 0.005859, 0.01586, 0.06227, 0.1276, 0.06227, 0.01586, 0.005859, 0.01586, 0.005859, 0.1276, 0.06227, 0.1276, 0.005859, 0.01586, 0.06227, 0.1276, 0.06227, 0.01586, 0.005859, 0.01586, 0.005859, 0.1276, 0.06227, 0.1276, 0.005859, 0.01586, 0.06227, 0.1276, 0.06227, 0.01586, 0.005859, 0.01586, 0.005859, 0.1276, 0.06227, 0.1276, 0.005859, 0.01586, 0.06227, 0.1276, 0.06227, 0.01586, 0.005859, 0.01586, 0.005859, 0.1276, 0.06227, 0.1276, 0.005859, 0.01586, 0.06227, 0.1276, 0.06227, 0.01586, 0.005859, 0.01586, 0.005859, 0.1276, 0.06227, 0.1276, 0.005859, 0.01586, 0.06227, 0.1276, 0.06227, 0.01586, 0.005859, 0.01586, 0.005859, 0.1276, 0.06227, 0.1276, 0.005859, 0.01586, 0.06227, 0.1276, 0.06227, 0.01586, 0.1652, 0.3562, 0.1717, 0.3472, 0.1729, 0.3614, 0.1652, 0.3348, 0.1652, 0.343, 0.1534, 0.3462, 0.1652, 0.343, 0.1652, 0.3348, 0.1741, 0.3431, 0.1717, 0.3351, 0.171, 0.3473, 0.1741, 0.3431, 0.1717, 0.3472, 0.171, 0.3473, 0.1729, 0.3614, 0.1652, 0.3562, 0.1652, 0.343, 0.1717, 0.3472, 0.1717, 0.3351, 0.1729, 0.3614, 0.171, 0.3473, 0.04117, 0.3609, 0.04117, 0.3776, 0.05039, 0.3776, 0.1404, 0.7481, 0.1537, 0.7297, 0.1532, 0.745, 0.1537, 0.7297, 0.1404, 0.7481, 0.1319, 0.7497, 0.1537, 0.7297, 0.1319, 0.7497, 0.1126, 0.7475, 0.1318, 0.7603, 0.1126, 0.7475, 0.1319, 0.7497, 0.3499, 0.6489, 0.1866, 0.649, 0.1866, 0.6564, 0.3477, 0.5738, 0.1866, 0.5742, 0.3499, 0.6489, 0.3499, 0.6489, 0.1866, 0.5742, 0.1866, 0.649, 0.1064, 0.1605, 0.1525, 0.1635, 0.111, 0.2464, 0.1525, 0.1635, 0.1488, 0.2437, 0.111, 0.2464, 0.005614, 0.25, 0.111, 0.2464, 0.1134, 0.3334, 0.005614, 0.25, 0.1134, 0.3334, 0.005614, 0.3335, 0.005613, 0.1588, 0.1064, 0.1605, 0.005614, 0.25, 0.6038, 0.9757, 0.6035, 0.9761, 0.7682, 0.9125, 0.1577, 0.5036, 0.157, 0.5065, 0.08947, 0.504, 0.08947, 0.504, 0.157, 0.5065, 0.09151, 0.51, 0.1318, 0.7603, 0.1066, 0.7604, 0.1126, 0.7475, 0.4384, 0.4675, 0.4246, 0.5265, 0.3629, 0.4692, 0.3629, 0.4692, 0.4246, 0.5265, 0.365, 0.529, 0.3629, 0.4692, 0.365, 0.529, 0.1928, 0.4693, 0.1928, 0.4693, 0.365, 0.529, 0.1928, 0.5297, 0.005614, 0.5028, 0.01061, 0.6223, 0.04768, 0.6231, 0.005614, 0.5028, 0.04768, 0.6231, 0.03269, 0.5036, 0.03269, 0.5036, 0.04768, 0.6231, 0.09151, 0.51, 0.03269, 0.5036, 0.09151, 0.51, 0.0695, 0.5044, 0.04768, 0.6231, 0.05239, 0.6522, 0.082, 0.6516, 0.04768, 0.6231, 0.082, 0.6516, 0.09151, 0.51, 0.01061, 0.6223, 0.01061, 0.6478, 0.05239, 0.6522, 0.01061, 0.6223, 0.05239, 0.6522, 0.04768, 0.6231, 0.1126, 0.7475, 0.05432, 0.7615, 0.1066, 0.7604, 0.05432, 0.7615, 0.1126, 0.7475, 0.05545, 0.7509, 0.05545, 0.7509, 0.005614, 0.7508, 0.005614, 0.7596, 0.05545, 0.7509, 0.005614, 0.7596, 0.05432, 0.7615, 0.005614, 0.5028, 0.03269, 0.5036, 0.03794, 0.4232, 0.005614, 0.5028, 0.03794, 0.4232, 0.005614, 0.4279, 0.03269, 0.5036, 0.0695, 0.5044, 0.07352, 0.4176, 0.03269, 0.5036, 0.07352, 0.4176, 0.03794, 0.4232, 0.07352, 0.4176, 0.03563, 0.4059, 0.03794, 0.4232, 0.005614, 0.4279, 0.03794, 0.4232, 0.03563, 0.4059, 0.005614, 0.4279, 0.03563, 0.4059, 0.005614, 0.4088, 0.1537, 0.7297, 0.157, 0.5065, 0.1572, 0.5056, 0.1532, 0.745, 0.157, 0.5065, 0.1537, 0.7297, 0.1537, 0.7297, 0.09151, 0.51, 0.082, 0.6516, 0.09151, 0.51, 0.1537, 0.7297, 0.1572, 0.5056, 0.0695, 0.5044, 0.09071, 0.42, 0.07352, 0.4176, 0.4146, 0.6598, 0.4355, 0.6596, 0.425, 0.7458, 0.4146, 0.6598, 0.4053, 0.743, 0.3542, 0.7442, 0.4146, 0.6598, 0.3542, 0.7442, 0.3509, 0.6563, 0.3542, 0.7442, 0.1866, 0.7499, 0.1866, 0.6564, 0.3542, 0.7442, 0.1866, 0.6564, 0.3509, 0.6563, 0.3499, 0.6489, 0.3477, 0.5738, 0.4121, 0.5742, 0.3499, 0.6489, 0.4121, 0.5742, 0.4163, 0.6506, 0.4121, 0.5742, 0.4389, 0.6516, 0.4163, 0.6506, 0.4355, 0.6596, 0.5037, 0.6727, 0.5039, 0.7517, 0.5026, 0.6656, 0.4355, 0.6596, 0.4371, 0.659, 0.5026, 0.6656, 0.4371, 0.659, 0.5027, 0.6563, 0.7682, 0.9125, 0.9227, 0.9765, 0.9273, 0.8963, 0.7682, 0.9125, 0.9285, 0.8884, 0.819, 0.8927, 0.9285, 0.8884, 0.9278, 0.8819, 0.8435, 0.8593, 0.9285, 0.8884, 0.8435, 0.8593, 0.819, 0.8927, 0.928, 0.8107, 0.858, 0.8014, 0.9278, 0.8819, 0.712, 0.8895, 0.6003, 0.9045, 0.7682, 0.9125, 0.6039, 0.976, 0.6035, 0.9761, 0.7682, 0.9125, 0.6003, 0.9045, 0.712, 0.8895, 0.6904, 0.8352, 0.6003, 0.9045, 0.6904, 0.8352, 0.596, 0.8351, 0.596, 0.8351, 0.6904, 0.8352, 0.684, 0.7748, 0.596, 0.8351, 0.684, 0.7748, 0.593, 0.7734, 0.3598, 0.9638, 0.5948, 0.9742, 0.6003, 0.9045, 0.3315, 0.9007, 0.6003, 0.9045, 0.596, 0.8351, 0.3315, 0.9007, 0.596, 0.8351, 0.3316, 0.8335, 0.3316, 0.8335, 0.596, 0.8351, 0.593, 0.7734, 0.3316, 0.8335, 0.593, 0.7734, 0.3333, 0.7739, 0.1741, 0.3431, 0.1652, 0.343, 0.1717, 0.3472, 0.1134, 0.3334, 0.146, 0.335, 0.1488, 0.2437, 0.1134, 0.3334, 0.1488, 0.2437, 0.111, 0.2464, 0.1064, 0.1605, 0.005614, 0.25, 0.111, 0.2464, 0.1064, 0.1605, 0.1525, 0.1635, 0.1498, 0.1523, 0.1064, 0.1605, 0.1498, 0.1523, 0.1067, 0.1507, 0.3628, 0.4608, 0.1928, 0.4615, 0.1928, 0.4693, 0.3628, 0.4608, 0.1928, 0.4693, 0.3629, 0.4692, 0.4369, 0.4603, 0.3628, 0.4608, 0.3629, 0.4692, 0.4369, 0.4603, 0.3629, 0.4692, 0.4384, 0.4675, 0.3641, 0.4218, 0.3628, 0.4608, 0.4369, 0.4603, 0.3641, 0.4218, 0.4369, 0.4603, 0.428, 0.422, 0.1928, 0.4224, 0.1928, 0.4615, 0.3628, 0.4608, 0.1928, 0.4224, 0.3628, 0.4608, 0.3641, 0.4218, 0.4369, 0.4603, 0.5559, 0.4607, 0.5384, 0.417, 0.4369, 0.4603, 0.5384, 0.417, 0.428, 0.422, 0.007268, 0.9205, 0.09919, 0.9427, 0.179, 0.9027, 0.179, 0.9027, 0.1377, 0.8835, 0.007268, 0.9205, 0.3493, 0.9597, 0.3315, 0.9007, 0.179, 0.9027, 0.3493, 0.9597, 0.179, 0.9027, 0.09919, 0.9427, 0.179, 0.9027, 0.3315, 0.9007, 0.2235, 0.8942, 0.3315, 0.9007, 0.3316, 0.8335, 0.2479, 0.871, 0.3315, 0.9007, 0.2479, 0.871, 0.2235, 0.8942, 0.4293, 0.5258, 0.4384, 0.4675, 0.4246, 0.5265, 0.5584, 0.4671, 0.5559, 0.4607, 0.4369, 0.4603, 0.1377, 0.8835, 0.1151, 0.8636, 0.007268, 0.9205, 0.4384, 0.4675, 0.5584, 0.4671, 0.4369, 0.4603, 0.4404, 0.5238, 0.5584, 0.4671, 0.4384, 0.4675, 0.4293, 0.5258, 0.4404, 0.5238, 0.4384, 0.4675, 0.162, 0.1654, 0.1677, 0.1659, 0.1586, 0.152, 0.162, 0.1654, 0.1586, 0.152, 0.1525, 0.1635, 0.1525, 0.1635, 0.1586, 0.152, 0.1498, 0.1523, 0.1663, 0.2455, 0.1677, 0.1659, 0.161, 0.2457, 0.161, 0.2457, 0.1677, 0.1659, 0.162, 0.1654, 0.161, 0.2457, 0.162, 0.1654, 0.1488, 0.2437, 0.1488, 0.2437, 0.162, 0.1654, 0.1525, 0.1635, 0.1717, 0.3351, 0.1663, 0.2455, 0.1652, 0.3348, 0.1652, 0.3348, 0.1663, 0.2455, 0.161, 0.2457, 0.1652, 0.3348, 0.161, 0.2457, 0.146, 0.335, 0.146, 0.335, 0.161, 0.2457, 0.1488, 0.2437, 0.1652, 0.3562, 0.1652, 0.343, 0.1534, 0.3462, 0.1534, 0.3462, 0.1652, 0.3348, 0.146, 0.335, 0.09071, 0.42, 0.1652, 0.3562, 0.08503, 0.4027, 0.08503, 0.4027, 0.1652, 0.3562, 0.1534, 0.3462, 0.07352, 0.4176, 0.09071, 0.42, 0.08503, 0.4027, 0.07352, 0.4176, 0.08503, 0.4027, 0.03563, 0.4059, 0.09115, 0.4967, 0.09071, 0.42, 0.0695, 0.5044, 0.092, 0.5055, 0.09115, 0.4967, 0.0695, 0.5044, 0.08947, 0.504, 0.092, 0.5055, 0.09151, 0.51, 0.09151, 0.51, 0.092, 0.5055, 0.0695, 0.5044, 0.09115, 0.4967, 0.092, 0.5055, 0.1585, 0.5015, 0.09115, 0.4967, 0.1585, 0.5015, 0.1582, 0.4967, 0.6003, 0.9045, 0.5948, 0.9742, 0.6039, 0.976, 0.7682, 0.9125, 0.6003, 0.9045, 0.6039, 0.976, 0.1741, 0.3431, 0.1717, 0.3351, 0.1652, 0.3348, 0.3315, 0.9007, 0.3493, 0.9597, 0.3598, 0.9638, 0.6003, 0.9045, 0.3315, 0.9007, 0.3598, 0.9638, 0.2681, 0.8357, 0.2479, 0.871, 0.3316, 0.8335, 0.3333, 0.7739, 0.279, 0.773, 0.3316, 0.8335, 0.7682, 0.9125, 0.6038, 0.9757, 0.9227, 0.9765, 0.9285, 0.8884, 0.7682, 0.9125, 0.9273, 0.8963, 0.858, 0.8014, 0.8435, 0.8593, 0.9278, 0.8819, 0.5007, 0.5872, 0.5027, 0.6563, 0.4389, 0.6516, 0.4389, 0.6516, 0.5027, 0.6563, 0.4371, 0.659, 0.5026, 0.6656, 0.5037, 0.6727, 0.4355, 0.6596, 0.4389, 0.6516, 0.4371, 0.659, 0.4163, 0.6506, 0.4121, 0.5742, 0.5007, 0.5872, 0.4389, 0.6516, 0.4163, 0.6506, 0.4371, 0.659, 0.4146, 0.6598, 0.4371, 0.659, 0.4355, 0.6596, 0.4146, 0.6598, 0.3499, 0.6489, 0.4163, 0.6506, 0.3509, 0.6563, 0.4163, 0.6506, 0.4146, 0.6598, 0.3509, 0.6563, 0.4355, 0.6596, 0.5039, 0.7517, 0.425, 0.7458, 0.425, 0.7458, 0.5039, 0.7517, 0.4224, 0.755, 0.4146, 0.6598, 0.425, 0.7458, 0.4053, 0.743, 0.3339, 0.7574, 0.4224, 0.755, 0.4023, 0.7547, 0.1866, 0.7498, 0.4224, 0.755, 0.3339, 0.7574, 0.4053, 0.743, 0.425, 0.7458, 0.4224, 0.755, 0.3542, 0.7442, 0.4053, 0.743, 0.3527, 0.7549, 0.1866, 0.6564, 0.3499, 0.6489, 0.3509, 0.6563, 0.3527, 0.7549, 0.4053, 0.743, 0.4224, 0.755, 0.3527, 0.7549, 0.4224, 0.755, 0.1866, 0.7498, 0.1866, 0.7498, 0.3542, 0.7442, 0.3527, 0.7549, 0.1067, 0.1507, 0.005613, 0.1495, 0.005613, 0.1588, 0.1067, 0.1507, 0.005613, 0.1588, 0.1064, 0.1605, 0.3316, 0.8335, 0.279, 0.773, 0.2681, 0.8357, 0.005859, 0.01586, 0.005859, 0.1276, 0.06227, 0.1276, 0.005859, 0.01586, 0.005859, 0.1276, 0.06227, 0.1276, 0.005859, 0.01586, 0.005859, 0.1276, 0.06227, 0.1276, 0.005859, 0.01586, 0.005859, 0.1276, 0.06227, 0.1276, 0.005859, 0.01586, 0.005859, 0.1276, 0.06227, 0.1276, 0.005859, 0.01586, 0.005859, 0.1276, 0.06227, 0.1276, 0.005859, 0.01586, 0.005859, 0.1276, 0.06227, 0.1276, 0.005859, 0.01586, 0.005859, 0.1276, 0.06227, 0.1276, 0.005859, 0.01586, 0.06227, 0.1276, 0.06227, 0.01586, 0.005859, 0.01586, 0.005859, 0.1276, 0.06227, 0.1276, 0.005859, 0.01586, 0.06227, 0.1276, 0.06227, 0.01586, 0.005859, 0.01586, 0.005859, 0.1276, 0.06227, 0.1276, 0.005859, 0.01586, 0.06227, 0.1276, 0.06227, 0.01586, 0.005859, 0.01586, 0.005859, 0.1276, 0.06227, 0.1276, 0.005859, 0.01586, 0.06227, 0.1276, 0.06227, 0.01586, 0.005859, 0.01586, 0.005859, 0.1276, 0.06227, 0.1276, 0.005859, 0.01586, 0.06227, 0.1276, 0.06227, 0.01586, 0.005859, 0.01586, 0.005859, 0.1276, 0.06227, 0.1276, 0.005859, 0.01586, 0.06227, 0.1276, 0.06227, 0.01586, 0.005859, 0.01586, 0.005859, 0.1276, 0.06227, 0.1276, 0.005859, 0.01586, 0.005859, 0.1276, 0.06227, 0.1276, 0.005859, 0.01586, 0.005859, 0.1276, 0.06227, 0.1276, 0.005859, 0.01586, 0.005859, 0.1276, 0.06227, 0.1276, 0.005859, 0.01586, 0.005859, 0.1276, 0.06227, 0.1276, 0.005859, 0.01586, 0.005859, 0.1276, 0.06227, 0.1276, 0.005859, 0.01586, 0.005859, 0.1276, 0.06227, 0.1276, 0.005859, 0.01586, 0.005859, 0.1276, 0.06227, 0.1276, 0.005859, 0.01586, 0.005859, 0.1276, 0.06227, 0.1276, 0.005859, 0.01586, 0.005859, 0.1276, 0.06227, 0.1276, 0.005859, 0.01586, 0.06227, 0.1276, 0.06227, 0.01586, 0.005859, 0.01586, 0.005859, 0.1276, 0.06227, 0.1276, 0.005859, 0.01586, 0.06227, 0.1276, 0.06227, 0.01586, 0.005859, 0.01586, 0.005859, 0.1276, 0.06227, 0.1276, 0.005859, 0.01586, 0.06227, 0.1276, 0.06227, 0.01586, 0.005859, 0.01586, 0.005859, 0.1276, 0.06227, 0.1276, 0.005859, 0.01586, 0.06227, 0.1276, 0.06227, 0.01586, 0.005859, 0.01586, 0.005859, 0.1276, 0.06227, 0.1276, 0.005859, 0.01586, 0.06227, 0.1276, 0.06227, 0.01586, 0.005859, 0.01586, 0.005859, 0.1276, 0.06227, 0.1276, 0.005859, 0.01586, 0.06227, 0.1276, 0.06227, 0.01586, 0.005859, 0.01586, 0.005859, 0.1276, 0.06227, 0.1276, 0.005859, 0.01586, 0.06227, 0.1276, 0.06227, 0.01586, 0.005859, 0.01586, 0.005859, 0.1276, 0.06227, 0.1276, 0.005859, 0.01586, 0.06227, 0.1276, 0.06227, 0.01586, 0.1717, 0.3472, 0.1652, 0.3562, 0.1729, 0.3614, 0.1652, 0.343, 0.1652, 0.3348, 0.1534, 0.3462, 0.1652, 0.3348, 0.1652, 0.343, 0.1741, 0.3431, 0.171, 0.3473, 0.1717, 0.3351, 0.1741, 0.3431, 0.171, 0.3473, 0.1717, 0.3472, 0.1729, 0.3614, 0.1652, 0.343, 0.1652, 0.3562, 0.1717, 0.3472, 0.1729, 0.3614, 0.1717, 0.3351, 0.171, 0.3473, 0.04117, 0.3609, 0.04117, 0.3776, 0.05039, 0.3776, 0.1537, 0.7297, 0.1404, 0.7481, 0.1532, 0.745, 0.1537, 0.7297, 0.1126, 0.7475, 0.1319, 0.7497, 0.1537, 0.7297, 0.1319, 0.7497, 0.1404, 0.7481, 0.1126, 0.7475, 0.1318, 0.7603, 0.1319, 0.7497, 0.1866, 0.649, 0.3499, 0.6489, 0.1866, 0.6564, 0.1866, 0.5742, 0.3477, 0.5738, 0.3499, 0.6489, 0.1866, 0.5742, 0.3499, 0.6489, 0.1866, 0.649, 0.1525, 0.1635, 0.1064, 0.1605, 0.111, 0.2464, 0.1488, 0.2437, 0.1525, 0.1635, 0.111, 0.2464, 0.111, 0.2464, 0.005614, 0.25, 0.1134, 0.3334, 0.1134, 0.3334, 0.005614, 0.25, 0.005614, 0.3335, 0.1064, 0.1605, 0.005613, 0.1588, 0.005614, 0.25, 0.6035, 0.9761, 0.6038, 0.9757, 0.7682, 0.9125, 0.157, 0.5065, 0.1577, 0.5036, 0.08947, 0.504, 0.157, 0.5065, 0.08947, 0.504, 0.09151, 0.51, 0.1066, 0.7604, 0.1318, 0.7603, 0.1126, 0.7475, 0.4246, 0.5265, 0.4384, 0.4675, 0.3629, 0.4692, 0.4246, 0.5265, 0.3629, 0.4692, 0.365, 0.529, 0.365, 0.529, 0.3629, 0.4692, 0.1928, 0.4693, 0.365, 0.529, 0.1928, 0.4693, 0.1928, 0.5297, 0.4082, 0.343, 0.4082, 0.1048, 0.1895, 0.1048, 0.4082, 0.343, 0.1895, 0.1048, 0.1895, 0.343, 0.4082, 0.1048, 0.4081, 0.01367, 0.1895, 0.01369, 0.4082, 0.1048, 0.1895, 0.01369, 0.1895, 0.1048, 0.005859, 0.01586, 0.005859, 0.1276, 0.06227, 0.1276, 0.005859, 0.01586, 0.06227, 0.1276, 0.06227, 0.01586, 0.005859, 0.01586, 0.005859, 0.1276, 0.06227, 0.1276, 0.005859, 0.01586, 0.06227, 0.1276, 0.06227, 0.01586, 0.005859, 0.01586, 0.005859, 0.1276, 0.06227, 0.1276, 0.005859, 0.01586, 0.005859, 0.1276, 0.06227, 0.1276, 0.005859, 0.01586, 0.06227, 0.1276, 0.06227, 0.01586, 0.005859, 0.01586, 0.005859, 0.1276, 0.06227, 0.1276, 0.005859, 0.01586, 0.06227, 0.1276, 0.06227, 0.01586, 0.005859, 0.01586, 0.005859, 0.1276, 0.06227, 0.1276, 0.005859, 0.01586, 0.06227, 0.1276, 0.06227, 0.01586, 0.005859, 0.01586, 0.005859, 0.1276, 0.06227, 0.1276, 0.005859, 0.01586, 0.06227, 0.1276, 0.06227, 0.01586, 0.005859, 0.01586, 0.005859, 0.1276, 0.06227, 0.1276, 0.005859, 0.01586, 0.005859, 0.1276, 0.06227, 0.1276, 0.005859, 0.01586, 0.005859, 0.1276, 0.06227, 0.1276, 0.005859, 0.01586, 0.005859, 0.1276, 0.06227, 0.1276, 0.005859, 0.01586, 0.005859, 0.1276, 0.06227, 0.1276, 0.005859, 0.01586, 0.005859, 0.1276, 0.06227, 0.1276, 0.005859, 0.01586, 0.005859, 0.1276, 0.06227, 0.1276, 0.005859, 0.01586, 0.06227, 0.1276, 0.06227, 0.01586, 0.005859, 0.01586, 0.005859, 0.1276, 0.06227, 0.1276, 0.005859, 0.01586, 0.06227, 0.1276, 0.06227, 0.01586, 0.005859, 0.01586, 0.005859, 0.1276, 0.06227, 0.1276, 0.005859, 0.01586, 0.005859, 0.1276, 0.06227, 0.1276, 0.005859, 0.01586, 0.06227, 0.1276, 0.06227, 0.01586, 0.005859, 0.01586, 0.005859, 0.1276, 0.06227, 0.1276, 0.005859, 0.01586, 0.06227, 0.1276, 0.06227, 0.01586, 0.005859, 0.01586, 0.005859, 0.1276, 0.06227, 0.1276, 0.005859, 0.01586, 0.06227, 0.1276, 0.06227, 0.01586, 0.005859, 0.01586, 0.005859, 0.1276, 0.06227, 0.1276, 0.005859, 0.01586, 0.06227, 0.1276, 0.06227, 0.01586, 0.005859, 0.01586, 0.005859, 0.1276, 0.06227, 0.1276, 0.005859, 0.01586, 0.005859, 0.1276, 0.06227, 0.1276, 0.005859, 0.01586, 0.005859, 0.1276, 0.06227, 0.1276, 0.005859, 0.01586, 0.005859, 0.1276, 0.06227, 0.1276, 0.005859, 0.01586, 0.005859, 0.1276, 0.06227, 0.1276, 0.005859, 0.01586, 0.005859, 0.1276, 0.06227, 0.1276, 0.4376, 0.2929, 0.4428, 0.271, 0.4428, 0.271, 0.4376, 0.2929, 0.4428, 0.271, 0.4376, 0.2929, 0.4428, 0.271, 0.4565, 0.2655, 0.4565, 0.2655, 0.4428, 0.271, 0.4565, 0.2655, 0.4428, 0.271, 0.4565, 0.2655, 0.4734, 0.2655, 0.4734, 0.2655, 0.4565, 0.2655, 0.4734, 0.2655, 0.4565, 0.2655, 0.4734, 0.2655, 0.482, 0.271, 0.482, 0.271, 0.4734, 0.2655, 0.482, 0.271, 0.4734, 0.2655, 0.482, 0.271, 0.4873, 0.2929, 0.4873, 0.2929, 0.482, 0.271, 0.4873, 0.2929, 0.482, 0.271, 0.4873, 0.2929, 0.482, 0.3098, 0.482, 0.3098, 0.4873, 0.2929, 0.482, 0.3098, 0.4873, 0.2929, 0.482, 0.3098, 0.4734, 0.3152, 0.4734, 0.3152, 0.482, 0.3098, 0.4734, 0.3152, 0.482, 0.3098, 0.4734, 0.3152, 0.4565, 0.3152, 0.4565, 0.3152, 0.4734, 0.3152, 0.4565, 0.3152, 0.4734, 0.3152, 0.4565, 0.3152, 0.4428, 0.3098, 0.4428, 0.3098, 0.4565, 0.3152, 0.4428, 0.3098, 0.4565, 0.3152, 0.4428, 0.3098, 0.4376, 0.2929, 0.4376, 0.2929, 0.4428, 0.3098, 0.4376, 0.2929, 0.4428, 0.3098, 0.4649, 0.2929, 0.4376, 0.2929, 0.4428, 0.271, 0.4649, 0.2929, 0.4428, 0.271, 0.4565, 0.2655, 0.4649, 0.2929, 0.4565, 0.2655, 0.4734, 0.2655, 0.4649, 0.2929, 0.4734, 0.2655, 0.482, 0.271, 0.4649, 0.2929, 0.482, 0.271, 0.4873, 0.2929, 0.4649, 0.2929, 0.4873, 0.2929, 0.482, 0.3098, 0.4649, 0.2929, 0.482, 0.3098, 0.4734, 0.3152, 0.4649, 0.2929, 0.4734, 0.3152, 0.4565, 0.3152, 0.4649, 0.2929, 0.4565, 0.3152, 0.4428, 0.3098, 0.4649, 0.2929, 0.4428, 0.3098, 0.4376, 0.2929, 0.4376, 0.2929, 0.4376, 0.2929, 0.4428, 0.271, 0.4376, 0.2929, 0.4428, 0.271, 0.4428, 0.271, 0.4428, 0.271, 0.4428, 0.271, 0.4565, 0.2655, 0.4428, 0.271, 0.4565, 0.2655, 0.4565, 0.2655, 0.4565, 0.2655, 0.4565, 0.2655, 0.4734, 0.2655, 0.4565, 0.2655, 0.4734, 0.2655, 0.4734, 0.2655, 0.4734, 0.2655, 0.4734, 0.2655, 0.482, 0.271, 0.4734, 0.2655, 0.482, 0.271, 0.482, 0.271, 0.482, 0.271, 0.482, 0.271, 0.4873, 0.2929, 0.482, 0.271, 0.4873, 0.2929, 0.4873, 0.2929, 0.4873, 0.2929, 0.4873, 0.2929, 0.482, 0.3098, 0.4873, 0.2929, 0.482, 0.3098, 0.482, 0.3098, 0.482, 0.3098, 0.482, 0.3098, 0.4734, 0.3152, 0.482, 0.3098, 0.4734, 0.3152, 0.4734, 0.3152, 0.4734, 0.3152, 0.4734, 0.3152, 0.4565, 0.3152, 0.4734, 0.3152, 0.4565, 0.3152, 0.4565, 0.3152, 0.4565, 0.3152, 0.4565, 0.3152, 0.4428, 0.3098, 0.4565, 0.3152, 0.4428, 0.3098, 0.4428, 0.3098, 0.4376, 0.2929, 0.4376, 0.2929, 0.4428, 0.3098, 0.4376, 0.2929, 0.4428, 0.3098, 0.4428, 0.3098, 0.4376, 0.2929, 0.4649, 0.2929, 0.4428, 0.271, 0.4428, 0.271, 0.4649, 0.2929, 0.4565, 0.2655, 0.4565, 0.2655, 0.4649, 0.2929, 0.4734, 0.2655, 0.4734, 0.2655, 0.4649, 0.2929, 0.482, 0.271, 0.482, 0.271, 0.4649, 0.2929, 0.4873, 0.2929, 0.4873, 0.2929, 0.4649, 0.2929, 0.482, 0.3098, 0.482, 0.3098, 0.4649, 0.2929, 0.4734, 0.3152, 0.4734, 0.3152, 0.4649, 0.2929, 0.4565, 0.3152, 0.4565, 0.3152, 0.4649, 0.2929, 0.4428, 0.3098, 0.4428, 0.3098, 0.4649, 0.2929, 0.4376, 0.2929, 0.3628, 0.4142, 0.3629, 0.4208, 0.1928, 0.4207, 0.3628, 0.4142, 0.1928, 0.4207, 0.1928, 0.4135, 0.3629, 0.4208, 0.3628, 0.4142, 0.4269, 0.4147, 0.3629, 0.4208, 0.4269, 0.4147, 0.4284, 0.4225, 0.4269, 0.4147, 0.3628, 0.4142, 0.3641, 0.3732, 0.4269, 0.4147, 0.3641, 0.3732, 0.408, 0.373, 0.3628, 0.4142, 0.1928, 0.4135, 0.1928, 0.3726, 0.3628, 0.4142, 0.1928, 0.3726, 0.3641, 0.3732, 0.4269, 0.4147, 0.408, 0.373, 0.5334, 0.373, 0.4269, 0.4147, 0.5334, 0.373, 0.5359, 0.3843, 0.5359, 0.3843, 0.5384, 0.4129, 0.4269, 0.4147, 0.5384, 0.4129, 0.4284, 0.4225, 0.4269, 0.4147, 0.3628, 0.4142, 0.1928, 0.4135, 0.1928, 0.4207, 0.3628, 0.4142, 0.1928, 0.4207, 0.3629, 0.4208, 0.4269, 0.4147, 0.3628, 0.4142, 0.3629, 0.4208, 0.4269, 0.4147, 0.3629, 0.4208, 0.4284, 0.4225, 0.3641, 0.3732, 0.3628, 0.4142, 0.4269, 0.4147, 0.3641, 0.3732, 0.4269, 0.4147, 0.408, 0.373, 0.1928, 0.3726, 0.1928, 0.4135, 0.3628, 0.4142, 0.1928, 0.3726, 0.3628, 0.4142, 0.3641, 0.3732, 0.4269, 0.4147, 0.5359, 0.3843, 0.5334, 0.373, 0.4269, 0.4147, 0.5334, 0.373, 0.408, 0.373, 0.5384, 0.4129, 0.5359, 0.3843, 0.4269, 0.4147, 0.4284, 0.4225, 0.5384, 0.4129, 0.4269, 0.4147, 0.5595, 0.648, 0.5615, 0.631, 0.5872, 0.6418, 0.5595, 0.648, 0.5872, 0.6418, 0.5809, 0.6506, 0.5809, 0.6506, 0.5872, 0.6418, 0.612, 0.6394, 0.5809, 0.6506, 0.612, 0.6394, 0.6231, 0.648, 0.5635, 0.6141, 0.5864, 0.6115, 0.5864, 0.6115, 0.5635, 0.6141, 0.5864, 0.6115, 0.5635, 0.6141, 0.03563, 0.06086, 0.009453, 0.06086, 0.009453, 0.03727, 0.03563, 0.06086, 0.009453, 0.03727, 0.03563, 0.03727, 0.5595, 0.648, 0.5809, 0.6506, 0.5864, 0.6115, 0.5595, 0.648, 0.5864, 0.6115, 0.5635, 0.6141, 0.5809, 0.6506, 0.6231, 0.648, 0.6376, 0.611, 0.5809, 0.6506, 0.6376, 0.611, 0.5864, 0.6115, 0.6231, 0.648, 0.612, 0.6394, 0.616, 0.6101, 0.6231, 0.648, 0.616, 0.6101, 0.6376, 0.611, 0.612, 0.6394, 0.5872, 0.6418, 0.5864, 0.6115, 0.612, 0.6394, 0.5864, 0.6115, 0.616, 0.6101, 0.5872, 0.6418, 0.5615, 0.631, 0.5635, 0.6141, 0.5872, 0.6418, 0.5635, 0.6141, 0.5864, 0.6115, 0.5895, 0.648, 0.6109, 0.6506, 0.6172, 0.6418, 0.5895, 0.648, 0.6172, 0.6418, 0.5915, 0.631, 0.6109, 0.6506, 0.6431, 0.648, 0.642, 0.6394, 0.6109, 0.6506, 0.642, 0.6394, 0.6172, 0.6418, 0.5935, 0.6141, 0.5935, 0.6141, 0.6164, 0.6115, 0.5935, 0.6141, 0.6164, 0.6115, 0.6164, 0.6115, 0.03563, 0.06086, 0.03563, 0.03727, 0.009453, 0.03727, 0.03563, 0.06086, 0.009453, 0.03727, 0.009453, 0.06086, 0.5895, 0.648, 0.5935, 0.6141, 0.6164, 0.6115, 0.5895, 0.648, 0.6164, 0.6115, 0.6109, 0.6506, 0.6109, 0.6506, 0.6164, 0.6115, 0.6576, 0.611, 0.6109, 0.6506, 0.6576, 0.611, 0.6431, 0.648, 0.6431, 0.648, 0.6576, 0.611, 0.636, 0.6101, 0.6431, 0.648, 0.636, 0.6101, 0.642, 0.6394, 0.6164, 0.6115, 0.6172, 0.6418, 0.642, 0.6394, 0.6164, 0.6115, 0.642, 0.6394, 0.636, 0.6101, 0.5935, 0.6141, 0.5915, 0.631, 0.6172, 0.6418, 0.5935, 0.6141, 0.6172, 0.6418, 0.6164, 0.6115, 0.4376, 0.2229, 0.4428, 0.201, 0.4428, 0.201, 0.4376, 0.2229, 0.4428, 0.201, 0.4376, 0.2229, 0.4428, 0.201, 0.4565, 0.1955, 0.4565, 0.1955, 0.4428, 0.201, 0.4565, 0.1955, 0.4428, 0.201, 0.4565, 0.1955, 0.4734, 0.1955, 0.4734, 0.1955, 0.4565, 0.1955, 0.4734, 0.1955, 0.4565, 0.1955, 0.4734, 0.1955, 0.482, 0.201, 0.482, 0.201, 0.4734, 0.1955, 0.482, 0.201, 0.4734, 0.1955, 0.482, 0.201, 0.4873, 0.2229, 0.4873, 0.2229, 0.482, 0.201, 0.4873, 0.2229, 0.482, 0.201, 0.4873, 0.2229, 0.482, 0.2398, 0.482, 0.2398, 0.4873, 0.2229, 0.482, 0.2398, 0.4873, 0.2229, 0.482, 0.2398, 0.4734, 0.2452, 0.4734, 0.2452, 0.482, 0.2398, 0.4734, 0.2452, 0.482, 0.2398, 0.4734, 0.2452, 0.4565, 0.2452, 0.4565, 0.2452, 0.4734, 0.2452, 0.4565, 0.2452, 0.4734, 0.2452, 0.4565, 0.2452, 0.4428, 0.2398, 0.4428, 0.2398, 0.4565, 0.2452, 0.4428, 0.2398, 0.4565, 0.2452, 0.4428, 0.2398, 0.4376, 0.2229, 0.4376, 0.2229, 0.4428, 0.2398, 0.4376, 0.2229, 0.4428, 0.2398, 0.4649, 0.2229, 0.4376, 0.2229, 0.4428, 0.201, 0.4649, 0.2229, 0.4428, 0.201, 0.4565, 0.1955, 0.4649, 0.2229, 0.4565, 0.1955, 0.4734, 0.1955, 0.4649, 0.2229, 0.4734, 0.1955, 0.482, 0.201, 0.4649, 0.2229, 0.482, 0.201, 0.4873, 0.2229, 0.4649, 0.2229, 0.4873, 0.2229, 0.482, 0.2398, 0.4649, 0.2229, 0.482, 0.2398, 0.4734, 0.2452, 0.4649, 0.2229, 0.4734, 0.2452, 0.4565, 0.2452, 0.4649, 0.2229, 0.4565, 0.2452, 0.4428, 0.2398, 0.4649, 0.2229, 0.4428, 0.2398, 0.4376, 0.2229, 0.4205, 0.09328, 0.5383, 0.09322, 0.5387, 0.1749, 0.4205, 0.09328, 0.5387, 0.1749, 0.4205, 0.173, 0.4191, 0.1761, 0.4222, 0.0934, 0.5378, 0.09363, 0.4191, 0.1761, 0.5378, 0.09363, 0.5375, 0.1761])
me_body_prm0_material_1.materials.append(mat_material_1)
me_body_prm0_material_1.use_remesh_preserve_volume = False
me_body_prm0_material_1.use_remesh_preserve_attributes = False
me_body_prm0_material_1.use_mirror_vertex_groups = False
me_body_prm0_material_1.update()

# ---- objects
ob_body_prm0_material_1 = bpy.data.objects.new('body.prm0_Material#1', me_body_prm0_material_1)
ob_lamp = bpy.data.objects.new('Lamp', light_spot)
ob_camera = bpy.data.objects.new('Camera', cam_camera)

# ---- transforms, parenting, visibility, modifiers, constraints
ob_body_prm0_material_1.location = (0.0, 0.0, 0.0)
ob_body_prm0_material_1.lock_rotations_4d = False
ob_body_prm0_material_1.empty_display_type = 'ARROWS'
ob_body_prm0_material_1.lineart.crease_threshold = 0.0
ob_lamp.location = (4.076, 1.005, 5.904)
ob_lamp.rotation_euler = (0.6503, 0.05522, 1.866)
ob_lamp.lock_rotations_4d = False
ob_lamp.empty_display_type = 'ARROWS'
ob_lamp.color = (0.0, 0.0, 0.0, 0.0)
ob_lamp.lineart.crease_threshold = 0.0
ob_camera.location = (7.481, -6.508, 5.344)
ob_camera.rotation_euler = (1.109, 0.01082, 0.8149)
ob_camera.lock_rotations_4d = False
ob_camera.empty_display_type = 'ARROWS'
ob_camera.color = (0.0, 0.0, 0.0, 0.0)
ob_camera.display_type = 'WIRE'
ob_camera.lineart.crease_threshold = 0.0

# ---- collection membership
col_collection_1.objects.link(ob_body_prm0_material_1)
col_collection_1.objects.link(ob_lamp)
col_collection_1.objects.link(ob_camera)

# ---- scene / render settings (as saved in the file)
scene.camera = ob_camera
scene.frame_start = 1; scene.frame_end = 250; scene.frame_set(1)
scene.render.engine = 'BLENDER_EEVEE_NEXT'
scene.render.image_settings.file_format = 'JPEG'
scene.render.image_settings.color_mode = 'RGB'
scene.render.image_settings.compression = 90
scene.render.resolution_x = 800
scene.render.resolution_y = 600
scene.render.pixel_aspect_x = 100.0
scene.render.pixel_aspect_y = 100.0
scene.render.fps = 25
scene.render.dither_intensity = 0.0
scene.render.use_compositing = False
scene.render.use_sequencer = False
scene.render.bake_margin = 2
scene.render.bake_bias = 0.0
scene.render.use_stamp_time = False
scene.render.use_stamp_date = False
scene.render.use_stamp_frame = False
scene.render.use_stamp_camera = False
scene.render.use_stamp_scene = False
scene.render.use_stamp_filename = False
scene.render.use_stamp_render_time = False
scene.render.stamp_font_size = 0
scene.cycles.use_denoising = False
scene.cycles.samples = 10
scene.cycles.sampling_pattern = 'TABULATED_SOBOL'
scene.cycles.light_sampling_threshold = 0.0
scene.cycles.use_adaptive_sampling = False
scene.cycles.use_light_tree = False
scene.cycles.blur_glossy = 0.0
scene.cycles.volume_bounces = 1
scene.cycles.pixel_filter_type = 'GAUSSIAN'
scene.cycles.sample_clamp_indirect = 0.0
scene.view_settings.view_transform = 'Raw'
bpy.context.view_layer.update()
